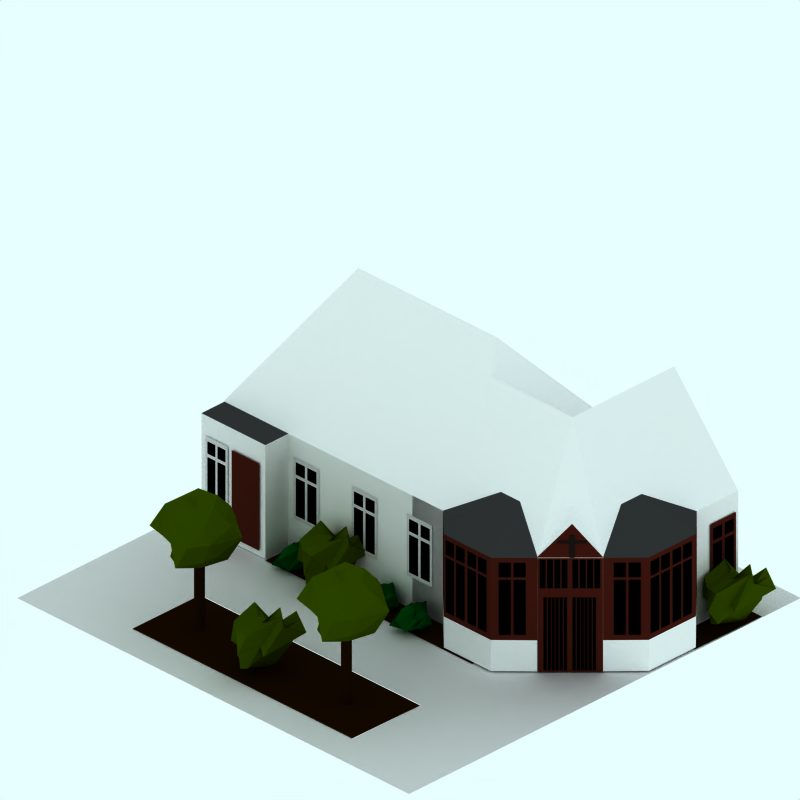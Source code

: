 # Source: 1980-smallchurch.blend  (saved by Blender 2.48.1; exported with 4.5.12 LTS)
import bpy
from mathutils import Matrix  # noqa: F401  (used for matrix-valued properties, if any)

bpy.ops.wm.read_factory_settings(use_empty=True)
scene = bpy.context.scene
scene.name = 'Scene'

# ---- collections
col_collection_1 = bpy.data.collections.new('Collection 1'); scene.collection.children.link(col_collection_1)
col_collection_2 = bpy.data.collections.new('Collection 2'); scene.collection.children.link(col_collection_2)
col_collection_2.hide_render = True
col_collection_2.hide_viewport = True
col_collection_3 = bpy.data.collections.new('Collection 3'); scene.collection.children.link(col_collection_3)

# ---- materials (node trees are filled in below, after node groups)
mat_veg_yellowgreen_002 = bpy.data.materials.new('Veg-YellowGreen.002')
mat_veg_yellowgreen_002.alpha_threshold = 0.0
mat_veg_yellowgreen_002.preview_render_type = 'FLAT'
mat_veg_yellowgreen_002.diffuse_color = (0.1719, 0.2452, 0.0, 1.0)
mat_veg_yellowgreen_002.specular_color = (0.2447, 0.3383, 0.183)
mat_veg_yellowgreen_002.roughness = 0.5
mat_veg_yellowgreen_002.line_color = (0.0, 0.0, 0.0, 1.0)
mat_soil_001 = bpy.data.materials.new('Soil.001')
mat_soil_001.alpha_threshold = 0.0
mat_soil_001.preview_render_type = 'CUBE'
mat_soil_001.diffuse_color = (0.09526, 0.03835, 0.0, 1.0)
mat_soil_001.specular_color = (1.0, 0.9999, 0.9999)
mat_soil_001.roughness = 0.5
mat_soil_001.line_color = (0.0, 0.0, 0.0, 1.0)
mat_veg_yellowgreen = bpy.data.materials.new('Veg-YellowGreen')
mat_veg_yellowgreen.alpha_threshold = 0.0
mat_veg_yellowgreen.preview_render_type = 'FLAT'
mat_veg_yellowgreen.diffuse_color = (0.1719, 0.2452, 0.0, 1.0)
mat_veg_yellowgreen.roughness = 0.5
mat_veg_yellowgreen.line_color = (0.0, 0.0, 0.0, 1.0)
mat_material_003 = bpy.data.materials.new('Material.003')
mat_material_003.alpha_threshold = 0.0
mat_material_003.roughness = 0.5
mat_material_003.line_color = (0.0, 0.0, 0.0, 1.0)
mat_interior = bpy.data.materials.new('Interior')
mat_interior.alpha_threshold = 0.0
mat_interior.diffuse_color = (0.0, 0.0, 0.0, 1.0)
mat_interior.roughness = 0.5
mat_interior.line_color = (0.0, 0.0, 0.0, 1.0)
mat_material_001 = bpy.data.materials.new('Material.001')
mat_material_001.alpha_threshold = 0.0
mat_material_001.preview_render_type = 'CUBE'
mat_material_001.diffuse_color = (0.2387, 0.07948, 0.05103, 1.0)
mat_material_001.roughness = 0.5
mat_material_001.line_color = (0.0, 0.0, 0.0, 1.0)
mat_brick = bpy.data.materials.new('Brick')
mat_brick.alpha_threshold = 0.0
mat_brick.preview_render_type = 'CUBE'
mat_brick.diffuse_color = (0.9216, 0.9215, 0.9215, 1.0)
mat_brick.specular_color = (1.0, 0.9999, 0.9999)
mat_brick.roughness = 0.5
mat_brick.line_color = (0.0, 0.0, 0.0, 1.0)
mat_metal_roof = bpy.data.materials.new('Metal Roof')
mat_metal_roof.alpha_threshold = 0.0
mat_metal_roof.preview_render_type = 'CUBE'
mat_metal_roof.diffuse_color = (0.1889, 0.1889, 0.1889, 1.0)
mat_metal_roof.specular_color = (1.0, 0.9999, 0.9999)
mat_metal_roof.roughness = 0.5
mat_metal_roof.line_color = (0.0, 0.0, 0.0, 1.0)
mat_material_002 = bpy.data.materials.new('Material.002')
mat_material_002.alpha_threshold = 0.0
mat_material_002.preview_render_type = 'CUBE'
mat_material_002.diffuse_color = (0.08929, 0.07769, 0.07562, 1.0)
mat_material_002.roughness = 0.5
mat_material_002.line_color = (0.0, 0.0, 0.0, 1.0)
mat_tiles = bpy.data.materials.new('Tiles')
mat_tiles.alpha_threshold = 0.0
mat_tiles.preview_render_type = 'CUBE'
mat_tiles.diffuse_color = (0.9216, 0.9215, 0.9215, 1.0)
mat_tiles.specular_color = (1.0, 0.9999, 0.9999)
mat_tiles.roughness = 0.5
mat_tiles.line_color = (0.0, 0.0, 0.0, 1.0)
mat_pavement = bpy.data.materials.new('Pavement')
mat_pavement.alpha_threshold = 0.0
mat_pavement.preview_render_type = 'CUBE'
mat_pavement.diffuse_color = (0.8111, 0.8031, 0.8031, 1.0)
mat_pavement.specular_color = (1.0, 0.9999, 0.9999)
mat_pavement.roughness = 0.5
mat_pavement.line_color = (0.0, 0.0, 0.0, 1.0)
mat_soil = bpy.data.materials.new('Soil')
mat_soil.alpha_threshold = 0.0
mat_soil.preview_render_type = 'CUBE'
mat_soil.diffuse_color = (0.09526, 0.03835, 0.0, 1.0)
mat_soil.specular_color = (1.0, 0.9999, 0.9999)
mat_soil.roughness = 0.5
mat_soil.line_color = (0.0, 0.0, 0.0, 1.0)
mat_veg_green = bpy.data.materials.new('Veg-Green')
mat_veg_green.alpha_threshold = 0.0
mat_veg_green.preview_render_type = 'FLAT'
mat_veg_green.diffuse_color = (0.0, 0.2452, 0.02826, 1.0)
mat_veg_green.roughness = 0.5
mat_veg_green.line_color = (0.0, 0.0, 0.0, 1.0)
mat_veg_green_001 = bpy.data.materials.new('Veg-Green.001')
mat_veg_green_001.alpha_threshold = 0.0
mat_veg_green_001.preview_render_type = 'FLAT'
mat_veg_green_001.diffuse_color = (0.0, 0.2452, 0.02826, 1.0)
mat_veg_green_001.roughness = 0.5
mat_veg_green_001.line_color = (0.0, 0.0, 0.0, 1.0)
mat_veg_green_002 = bpy.data.materials.new('Veg-Green.002')
mat_veg_green_002.alpha_threshold = 0.0
mat_veg_green_002.preview_render_type = 'FLAT'
mat_veg_green_002.diffuse_color = (0.0, 0.2452, 0.02826, 1.0)
mat_veg_green_002.roughness = 0.5
mat_veg_green_002.line_color = (0.0, 0.0, 0.0, 1.0)
mat_veg_yellowgreen_001 = bpy.data.materials.new('Veg-YellowGreen.001')
mat_veg_yellowgreen_001.alpha_threshold = 0.0
mat_veg_yellowgreen_001.preview_render_type = 'FLAT'
mat_veg_yellowgreen_001.diffuse_color = (0.1719, 0.2452, 0.0, 1.0)
mat_veg_yellowgreen_001.roughness = 0.5
mat_veg_yellowgreen_001.line_color = (0.0, 0.0, 0.0, 1.0)

# ---- material node trees

# ---- world
world_world = bpy.data.worlds.new('World'); scene.world = world_world
world_world.color = (0.9059, 1.0, 1.0)
world_world.use_sun_shadow = False
world_world.sun_shadow_jitter_overblur = 0.0
world_world.cycles.sampling_method = 'MANUAL'
world_world.cycles.sample_map_resolution = 256

# ---- cameras
cam_camera_001 = bpy.data.cameras.new('Camera.001')
cam_camera_001.type = 'ORTHO'
cam_camera_001.passepartout_alpha = 0.2
cam_camera_001.clip_end = 100.0
cam_camera_001.lens = 35.0
cam_camera_001.ortho_scale = 12.0
cam_camera_001.display_size = 5.91
cam_camera_001.show_passepartout = False
cam_camera_001.show_safe_areas = True
cam_camera_001.dof.focus_distance = 0.0
cam_camera_001.dof.aperture_fstop = 128.0

# ---- lights
light_lamp = bpy.data.lights.new('Lamp', 'SPOT')
light_lamp.transmission_factor = 0.0
light_lamp.energy = 8.0
light_lamp.shadow_buffer_clip_start = 0.5
light_lamp.shadow_soft_size = 1.0
light_lamp.shadow_maximum_resolution = 0.006
light_lamp.use_absolute_resolution = True
light_lamp.cycles.use_multiple_importance_sampling = False

# ---- meshes
me_sphere_004 = bpy.data.meshes.new('Sphere.004')
me_sphere_004.from_pydata([(2.9, -0.06978, 0.8688), (3.251, -0.4664, 1.184), (2.766, -0.5062, 1.231), (2.466, -0.06978, 1.137), (2.766, 0.343, 1.137), (3.251, 0.1617, 1.231), (3.034, -0.6241, 1.618), (2.549, -0.4429, 1.713), (2.549, 0.1617, 1.665), (3.034, 0.2015, 1.618), (3.334, -0.06978, 1.571), (2.9, -0.2113, 1.887), (3.106, -0.3849, 1.012), (2.821, -0.5483, 1.036), (3.028, -0.7455, 1.123), (3.106, 0.08018, 0.9413), (3.313, -0.3293, 1.217), (2.645, -0.4472, 1.012), (2.566, -0.3124, 1.099), (2.821, 0.03131, 0.9885), (2.566, 0.1729, 1.099), (3.028, 0.1813, 1.146), (3.362, 0.08018, 1.354), (3.362, -0.4792, 1.472), (3.185, -0.6983, 1.448), (2.9, -0.6966, 1.401), (2.615, -0.6039, 1.401), (2.438, -0.5972, 1.425), (2.438, 0.08018, 1.354), (2.615, 0.2285, 1.401), (2.9, 0.4155, 1.354), (3.185, 0.1813, 1.401), (3.234, -0.454, 1.656), (2.772, -0.6039, 1.656), (2.487, -0.2113, 1.656), (2.772, 0.03971, 1.633), (3.234, -0.1102, 1.633), (3.155, -0.2113, 1.814), (2.979, -0.3124, 1.767), (2.694, -0.2197, 1.767), (2.694, -0.01419, 1.814), (2.979, 0.03131, 1.814)], [], [(14, 12, 1), (12, 14, 13), (2, 13, 14), (13, 0, 12), (16, 1, 12), (12, 15, 16), (5, 16, 15), (12, 0, 15), (18, 13, 2), (13, 18, 17), (3, 17, 18), (17, 0, 13), (20, 17, 3), (17, 20, 19), (4, 19, 20), (19, 0, 17), (21, 19, 4), (19, 21, 15), (5, 15, 21), (15, 0, 19), (23, 1, 16), (16, 22, 23), (10, 23, 22), (22, 16, 5), (25, 2, 14), (14, 24, 25), (6, 25, 24), (24, 14, 1), (27, 3, 18), (18, 26, 27), (7, 27, 26), (26, 18, 2), (29, 4, 20), (20, 28, 29), (8, 29, 28), (28, 20, 3), (31, 5, 21), (21, 30, 31), (9, 31, 30), (30, 21, 4), (32, 23, 10), (23, 32, 24), (6, 24, 32), (24, 1, 23), (33, 25, 6), (25, 33, 26), (7, 26, 33), (26, 2, 25), (34, 27, 7), (27, 34, 28), (8, 28, 34), (28, 3, 27), (35, 29, 8), (29, 35, 30), (9, 30, 35), (30, 4, 29), (36, 31, 9), (31, 36, 22), (10, 22, 36), (22, 5, 31), (38, 6, 32), (32, 37, 38), (11, 38, 37), (37, 32, 10), (39, 7, 33), (33, 38, 39), (11, 39, 38), (38, 33, 6), (40, 8, 34), (34, 39, 40), (11, 40, 39), (39, 34, 7), (41, 9, 35), (35, 40, 41), (11, 41, 40), (40, 35, 8), (37, 10, 36), (36, 41, 37), (11, 37, 41), (41, 36, 9)])
me_sphere_004.materials.append(mat_veg_yellowgreen_002)
me_sphere_004.use_remesh_preserve_volume = False
me_sphere_004.use_remesh_preserve_attributes = False
me_sphere_004.use_mirror_vertex_groups = False
me_sphere_004.update()
me_cylinder_002 = bpy.data.meshes.new('Cylinder.002')
me_cylinder_002.from_pydata([(2.946, -0.1538, 0.003843), (2.954, -0.1637, 0.003843), (2.96, -0.175, 0.003843), (2.964, -0.1873, 0.003843), (2.965, -0.2, 0.003843), (2.964, -0.2127, 0.003843), (2.96, -0.225, 0.003843), (2.954, -0.2363, 0.003843), (2.946, -0.2462, 0.003843), (2.936, -0.2543, 0.003843), (2.925, -0.2603, 0.003843), (2.913, -0.264, 0.003843), (2.9, -0.2653, 0.003843), (2.887, -0.264, 0.003843), (2.875, -0.2603, 0.003843), (2.864, -0.2543, 0.003843), (2.854, -0.2462, 0.003843), (2.846, -0.2363, 0.003843), (2.84, -0.225, 0.003843), (2.836, -0.2127, 0.003843), (2.835, -0.2, 0.003843), (2.836, -0.1873, 0.003843), (2.84, -0.175, 0.003843), (2.846, -0.1637, 0.003843), (2.854, -0.1538, 0.003843), (2.864, -0.1457, 0.003843), (2.875, -0.1397, 0.003843), (2.887, -0.136, 0.003843), (2.9, -0.1347, 0.003843), (2.913, -0.136, 0.003843), (2.925, -0.1397, 0.003843), (2.936, -0.1457, 0.003843), (2.946, -0.1538, 1.296), (2.954, -0.1637, 1.296), (2.96, -0.175, 1.296), (2.964, -0.1873, 1.296), (2.965, -0.2, 1.296), (2.964, -0.2127, 1.296), (2.96, -0.225, 1.296), (2.954, -0.2363, 1.296), (2.946, -0.2462, 1.296), (2.936, -0.2543, 1.296), (2.925, -0.2603, 1.296), (2.913, -0.264, 1.296), (2.9, -0.2653, 1.296), (2.887, -0.264, 1.296), (2.875, -0.2603, 1.296), (2.864, -0.2543, 1.296), (2.854, -0.2462, 1.296), (2.846, -0.2363, 1.296), (2.84, -0.225, 1.296), (2.836, -0.2127, 1.296), (2.835, -0.2, 1.296), (2.836, -0.1873, 1.296), (2.84, -0.175, 1.296), (2.846, -0.1637, 1.296), (2.854, -0.1538, 1.296), (2.864, -0.1457, 1.296), (2.875, -0.1397, 1.296), (2.887, -0.136, 1.296), (2.9, -0.1347, 1.296), (2.913, -0.136, 1.296), (2.925, -0.1397, 1.296), (2.936, -0.1457, 1.296), (2.9, -0.2, 0.003843), (2.9, -0.2, 1.296)], [], [(64, 0, 1), (65, 33, 32), (64, 1, 2), (65, 34, 33), (64, 2, 3), (65, 35, 34), (64, 3, 4), (65, 36, 35), (64, 4, 5), (65, 37, 36), (64, 5, 6), (65, 38, 37), (64, 6, 7), (65, 39, 38), (64, 7, 8), (65, 40, 39), (64, 8, 9), (65, 41, 40), (64, 9, 10), (65, 42, 41), (64, 10, 11), (65, 43, 42), (64, 11, 12), (65, 44, 43), (64, 12, 13), (65, 45, 44), (64, 13, 14), (65, 46, 45), (64, 14, 15), (65, 47, 46), (64, 15, 16), (65, 48, 47), (64, 16, 17), (65, 49, 48), (64, 17, 18), (65, 50, 49), (64, 18, 19), (65, 51, 50), (64, 19, 20), (65, 52, 51), (64, 20, 21), (65, 53, 52), (64, 21, 22), (65, 54, 53), (64, 22, 23), (65, 55, 54), (64, 23, 24), (65, 56, 55), (64, 24, 25), (65, 57, 56), (64, 25, 26), (65, 58, 57), (64, 26, 27), (65, 59, 58), (64, 27, 28), (65, 60, 59), (64, 28, 29), (65, 61, 60), (64, 29, 30), (65, 62, 61), (64, 30, 31), (65, 63, 62), (31, 0, 64), (65, 32, 63), (0, 32, 33, 1), (1, 33, 34, 2), (2, 34, 35, 3), (3, 35, 36, 4), (4, 36, 37, 5), (5, 37, 38, 6), (6, 38, 39, 7), (7, 39, 40, 8), (8, 40, 41, 9), (9, 41, 42, 10), (10, 42, 43, 11), (11, 43, 44, 12), (12, 44, 45, 13), (13, 45, 46, 14), (14, 46, 47, 15), (15, 47, 48, 16), (16, 48, 49, 17), (17, 49, 50, 18), (18, 50, 51, 19), (19, 51, 52, 20), (20, 52, 53, 21), (21, 53, 54, 22), (22, 54, 55, 23), (23, 55, 56, 24), (24, 56, 57, 25), (25, 57, 58, 26), (26, 58, 59, 27), (27, 59, 60, 28), (28, 60, 61, 29), (29, 61, 62, 30), (30, 62, 63, 31), (32, 0, 31, 63)])
me_cylinder_002.materials.append(mat_soil_001)
me_cylinder_002.use_remesh_preserve_volume = False
me_cylinder_002.use_remesh_preserve_attributes = False
me_cylinder_002.use_mirror_vertex_groups = False
me_cylinder_002.update()
me_sphere_001 = bpy.data.meshes.new('Sphere.001')
me_sphere_001.from_pydata([(-2.5, -2.623, -0.0421), (-2.22, -2.84, 0.5098), (-2.607, -3.122, 0.5475), (-2.847, -2.573, 0.5221), (-2.607, -2.544, 0.4221), (-2.22, -2.388, 0.7475), (-2.393, -3.316, 0.7564), (-2.78, -3.171, 0.8317), (-2.78, -2.438, 0.5941), (-2.393, -2.657, 0.6564), (-2.153, -2.773, 0.8187), (-2.5, -2.936, 0.7706), (-2.335, -3.175, 0.3723), (-2.563, -3.255, 0.1411), (-2.398, -3.263, 0.2105), (-2.335, -2.403, 0.3158), (-2.17, -2.78, 0.7359), (-2.704, -2.925, 0.07229), (-2.767, -3.117, 0.4417), (-2.563, -2.492, 0.5535), (-2.767, -2.329, 0.4417), (-2.398, -2.673, 0.5794), (-2.131, -2.303, 0.5454), (-2.131, -3.2, 0.4896), (-2.272, -3.125, 0.5708), (-2.5, -3.374, 0.4331), (-2.728, -3.15, 0.4331), (-2.869, -3.144, 0.4519), (-2.869, -2.603, 0.5954), (-2.728, -2.385, 0.3831), (-2.5, -2.536, 0.6454), (-2.272, -2.373, 0.8831), (-2.233, -2.73, 0.9368), (-2.602, -3.3, 0.7868), (-2.83, -2.686, 0.9368), (-2.602, -2.886, 0.718), (-2.233, -2.655, 0.718), (-2.296, -2.686, 1.063), (-2.437, -2.817, 0.825), (-2.665, -2.743, 0.825), (-2.665, -2.729, 0.8627), (-2.437, -2.692, 0.7127)], [], [(14, 12, 1), (12, 14, 13), (2, 13, 14), (13, 0, 12), (16, 1, 12), (12, 15, 16), (5, 16, 15), (12, 0, 15), (18, 13, 2), (13, 18, 17), (3, 17, 18), (17, 0, 13), (20, 17, 3), (17, 20, 19), (4, 19, 20), (19, 0, 17), (21, 19, 4), (19, 21, 15), (5, 15, 21), (15, 0, 19), (23, 1, 16), (16, 22, 23), (10, 23, 22), (22, 16, 5), (25, 2, 14), (14, 24, 25), (6, 25, 24), (24, 14, 1), (27, 3, 18), (18, 26, 27), (7, 27, 26), (26, 18, 2), (29, 4, 20), (20, 28, 29), (8, 29, 28), (28, 20, 3), (31, 5, 21), (21, 30, 31), (9, 31, 30), (30, 21, 4), (32, 23, 10), (23, 32, 24), (6, 24, 32), (24, 1, 23), (33, 25, 6), (25, 33, 26), (7, 26, 33), (26, 2, 25), (34, 27, 7), (27, 34, 28), (8, 28, 34), (28, 3, 27), (35, 29, 8), (29, 35, 30), (9, 30, 35), (30, 4, 29), (36, 31, 9), (31, 36, 22), (10, 22, 36), (22, 5, 31), (38, 6, 32), (32, 37, 38), (11, 38, 37), (37, 32, 10), (39, 7, 33), (33, 38, 39), (11, 39, 38), (38, 33, 6), (40, 8, 34), (34, 39, 40), (11, 40, 39), (39, 34, 7), (41, 9, 35), (35, 40, 41), (11, 41, 40), (40, 35, 8), (37, 10, 36), (36, 41, 37), (11, 37, 41), (41, 36, 9)])
me_sphere_001.materials.append(mat_veg_yellowgreen)
me_sphere_001.use_remesh_preserve_volume = False
me_sphere_001.use_remesh_preserve_attributes = False
me_sphere_001.use_mirror_vertex_groups = False
me_sphere_001.update()
me_plane_013 = bpy.data.meshes.new('Plane.013')
me_plane_013.from_pydata([(0.09402, -0.05508, 3.071), (0.09402, -0.705, 3.071), (-0.09402, -0.705, 3.071), (-0.09402, -0.05508, 3.071), (0.1518, -0.05508, 3.071), (0.1518, -0.705, 3.071), (0.3398, -0.705, 3.071), (0.3398, -0.05508, 3.071), (0.3981, -0.705, 3.071), (0.3981, -0.05508, 3.071), (-0.144, -0.705, 3.071), (-0.144, -0.05508, 3.071), (0.09402, 0.007318, 3.071), (-0.09402, 0.007318, 3.071), (0.1518, 0.007318, 3.071), (0.3398, 0.007318, 3.071), (0.3981, 0.007318, 3.071), (-0.144, 0.007318, 3.071), (0.09402, 0.2172, 3.071), (-0.09402, 0.2172, 3.071), (0.3398, 0.2172, 3.071), (0.1518, 0.2172, 3.071), (0.3981, 0.2172, 3.071), (-0.144, 0.2172, 3.071), (0.09402, 0.3023, 3.071), (-0.09402, 0.3023, 3.071), (0.3398, 0.3023, 3.071), (0.1518, 0.3023, 3.071), (0.3981, 0.3023, 3.071), (-0.144, 0.3023, 3.071), (0.09402, -0.7719, 3.071), (-0.09402, -0.7719, 3.071), (0.1518, -0.7719, 3.071), (0.3398, -0.7719, 3.071), (0.3981, -0.7719, 3.071), (-0.144, -0.7719, 3.071)], [], [(0, 3, 2, 1), (7, 4, 5, 6), (0, 1, 5, 4), (7, 6, 8, 9), (2, 3, 11, 10), (3, 0, 12, 13), (4, 7, 15, 14), (0, 4, 14, 12), (7, 9, 16, 15), (11, 3, 13, 17), (13, 12, 18, 19), (14, 15, 20, 21), (12, 14, 21, 18), (15, 16, 22, 20), (17, 13, 19, 23), (19, 18, 24, 25), (21, 20, 26, 27), (18, 21, 27, 24), (20, 22, 28, 26), (23, 19, 25, 29), (1, 2, 31, 30), (6, 5, 32, 33), (5, 1, 30, 32), (8, 6, 33, 34), (2, 10, 35, 31)])
me_plane_013.polygons.foreach_set('material_index', [1, 1, 0, 0, 0, 0, 0, 0, 0, 0, 1, 1, 0, 0, 0, 0, 0, 0, 0, 0, 0, 0, 0, 0, 0])
me_plane_013.materials.append(mat_material_003)
me_plane_013.materials.append(mat_interior)
me_plane_013.use_remesh_preserve_volume = False
me_plane_013.use_remesh_preserve_attributes = False
me_plane_013.use_mirror_vertex_groups = False
me_plane_013.update()
me_plane_012 = bpy.data.meshes.new('Plane.012')
me_plane_012.from_pydata([(0.09402, -0.05508, 3.071), (0.09402, -0.705, 3.071), (-0.09402, -0.705, 3.071), (-0.09402, -0.05508, 3.071), (0.1518, -0.05508, 3.071), (0.1518, -0.705, 3.071), (0.3398, -0.705, 3.071), (0.3398, -0.05508, 3.071), (0.3981, -0.705, 3.071), (0.3981, -0.05508, 3.071), (-0.144, -0.705, 3.071), (-0.144, -0.05508, 3.071), (0.09402, 0.007318, 3.071), (-0.09402, 0.007318, 3.071), (0.1518, 0.007318, 3.071), (0.3398, 0.007318, 3.071), (0.3981, 0.007318, 3.071), (-0.144, 0.007318, 3.071), (0.09402, 0.2172, 3.071), (-0.09402, 0.2172, 3.071), (0.3398, 0.2172, 3.071), (0.1518, 0.2172, 3.071), (0.3981, 0.2172, 3.071), (-0.144, 0.2172, 3.071), (0.09402, 0.3023, 3.071), (-0.09402, 0.3023, 3.071), (0.3398, 0.3023, 3.071), (0.1518, 0.3023, 3.071), (0.3981, 0.3023, 3.071), (-0.144, 0.3023, 3.071), (0.09402, -0.7719, 3.071), (-0.09402, -0.7719, 3.071), (0.1518, -0.7719, 3.071), (0.3398, -0.7719, 3.071), (0.3981, -0.7719, 3.071), (-0.144, -0.7719, 3.071)], [], [(0, 3, 2, 1), (7, 4, 5, 6), (0, 1, 5, 4), (7, 6, 8, 9), (2, 3, 11, 10), (3, 0, 12, 13), (4, 7, 15, 14), (0, 4, 14, 12), (7, 9, 16, 15), (11, 3, 13, 17), (13, 12, 18, 19), (14, 15, 20, 21), (12, 14, 21, 18), (15, 16, 22, 20), (17, 13, 19, 23), (19, 18, 24, 25), (21, 20, 26, 27), (18, 21, 27, 24), (20, 22, 28, 26), (23, 19, 25, 29), (1, 2, 31, 30), (6, 5, 32, 33), (5, 1, 30, 32), (8, 6, 33, 34), (2, 10, 35, 31)])
me_plane_012.polygons.foreach_set('material_index', [1, 1, 0, 0, 0, 0, 0, 0, 0, 0, 1, 1, 0, 0, 0, 0, 0, 0, 0, 0, 0, 0, 0, 0, 0])
me_plane_012.materials.append(mat_material_003)
me_plane_012.materials.append(mat_interior)
me_plane_012.use_remesh_preserve_volume = False
me_plane_012.use_remesh_preserve_attributes = False
me_plane_012.use_mirror_vertex_groups = False
me_plane_012.update()
me_plane_011 = bpy.data.meshes.new('Plane.011')
me_plane_011.from_pydata([(0.09402, -0.05508, 3.071), (0.09402, -0.705, 3.071), (-0.09402, -0.705, 3.071), (-0.09402, -0.05508, 3.071), (0.1518, -0.05508, 3.071), (0.1518, -0.705, 3.071), (0.3398, -0.705, 3.071), (0.3398, -0.05508, 3.071), (0.3981, -0.705, 3.071), (0.3981, -0.05508, 3.071), (-0.144, -0.705, 3.071), (-0.144, -0.05508, 3.071), (0.09402, 0.007318, 3.071), (-0.09402, 0.007318, 3.071), (0.1518, 0.007318, 3.071), (0.3398, 0.007318, 3.071), (0.3981, 0.007318, 3.071), (-0.144, 0.007318, 3.071), (0.09402, 0.2172, 3.071), (-0.09402, 0.2172, 3.071), (0.3398, 0.2172, 3.071), (0.1518, 0.2172, 3.071), (0.3981, 0.2172, 3.071), (-0.144, 0.2172, 3.071), (0.09402, 0.3023, 3.071), (-0.09402, 0.3023, 3.071), (0.3398, 0.3023, 3.071), (0.1518, 0.3023, 3.071), (0.3981, 0.3023, 3.071), (-0.144, 0.3023, 3.071), (0.09402, -0.7719, 3.071), (-0.09402, -0.7719, 3.071), (0.1518, -0.7719, 3.071), (0.3398, -0.7719, 3.071), (0.3981, -0.7719, 3.071), (-0.144, -0.7719, 3.071)], [], [(0, 3, 2, 1), (7, 4, 5, 6), (0, 1, 5, 4), (7, 6, 8, 9), (2, 3, 11, 10), (3, 0, 12, 13), (4, 7, 15, 14), (0, 4, 14, 12), (7, 9, 16, 15), (11, 3, 13, 17), (13, 12, 18, 19), (14, 15, 20, 21), (12, 14, 21, 18), (15, 16, 22, 20), (17, 13, 19, 23), (19, 18, 24, 25), (21, 20, 26, 27), (18, 21, 27, 24), (20, 22, 28, 26), (23, 19, 25, 29), (1, 2, 31, 30), (6, 5, 32, 33), (5, 1, 30, 32), (8, 6, 33, 34), (2, 10, 35, 31)])
me_plane_011.polygons.foreach_set('material_index', [1, 1, 0, 0, 0, 0, 0, 0, 0, 0, 1, 1, 0, 0, 0, 0, 0, 0, 0, 0, 0, 0, 0, 0, 0])
me_plane_011.materials.append(mat_material_003)
me_plane_011.materials.append(mat_interior)
me_plane_011.use_remesh_preserve_volume = False
me_plane_011.use_remesh_preserve_attributes = False
me_plane_011.use_mirror_vertex_groups = False
me_plane_011.update()
me_plane_010 = bpy.data.meshes.new('Plane.010')
me_plane_010.from_pydata([(0.09402, -0.05508, 3.071), (0.09402, -0.705, 3.071), (-0.09402, -0.705, 3.071), (-0.09402, -0.05508, 3.071), (0.1518, -0.05508, 3.071), (0.1518, -0.705, 3.071), (0.3398, -0.705, 3.071), (0.3398, -0.05508, 3.071), (0.3981, -0.705, 3.071), (0.3981, -0.05508, 3.071), (-0.144, -0.705, 3.071), (-0.144, -0.05508, 3.071), (0.09402, 0.007318, 3.071), (-0.09402, 0.007318, 3.071), (0.1518, 0.007318, 3.071), (0.3398, 0.007318, 3.071), (0.3981, 0.007318, 3.071), (-0.144, 0.007318, 3.071), (0.09402, 0.2172, 3.071), (-0.09402, 0.2172, 3.071), (0.3398, 0.2172, 3.071), (0.1518, 0.2172, 3.071), (0.3981, 0.2172, 3.071), (-0.144, 0.2172, 3.071), (0.09402, 0.3023, 3.071), (-0.09402, 0.3023, 3.071), (0.3398, 0.3023, 3.071), (0.1518, 0.3023, 3.071), (0.3981, 0.3023, 3.071), (-0.144, 0.3023, 3.071), (0.09402, -0.7719, 3.071), (-0.09402, -0.7719, 3.071), (0.1518, -0.7719, 3.071), (0.3398, -0.7719, 3.071), (0.3981, -0.7719, 3.071), (-0.144, -0.7719, 3.071)], [], [(0, 3, 2, 1), (7, 4, 5, 6), (0, 1, 5, 4), (7, 6, 8, 9), (2, 3, 11, 10), (3, 0, 12, 13), (4, 7, 15, 14), (0, 4, 14, 12), (7, 9, 16, 15), (11, 3, 13, 17), (13, 12, 18, 19), (14, 15, 20, 21), (12, 14, 21, 18), (15, 16, 22, 20), (17, 13, 19, 23), (19, 18, 24, 25), (21, 20, 26, 27), (18, 21, 27, 24), (20, 22, 28, 26), (23, 19, 25, 29), (1, 2, 31, 30), (6, 5, 32, 33), (5, 1, 30, 32), (8, 6, 33, 34), (2, 10, 35, 31)])
me_plane_010.polygons.foreach_set('material_index', [1, 1, 0, 0, 0, 0, 0, 0, 0, 0, 1, 1, 0, 0, 0, 0, 0, 0, 0, 0, 0, 0, 0, 0, 0])
me_plane_010.materials.append(mat_material_003)
me_plane_010.materials.append(mat_interior)
me_plane_010.use_remesh_preserve_volume = False
me_plane_010.use_remesh_preserve_attributes = False
me_plane_010.use_mirror_vertex_groups = False
me_plane_010.update()
me_plane_009 = bpy.data.meshes.new('Plane.009')
me_plane_009.from_pydata([(0.1497, 0.282, 0.5638), (0.1497, -1.223, 0.5638), (-0.4285, -1.223, 0.5638), (-0.4285, 0.282, 0.5638)], [], [(0, 3, 2, 1)])
me_plane_009.materials.append(mat_material_001)
me_plane_009.use_remesh_preserve_volume = False
me_plane_009.use_remesh_preserve_attributes = False
me_plane_009.use_mirror_vertex_groups = False
me_plane_009.update()
me_cube_002 = bpy.data.meshes.new('Cube.002')
me_cube_002.from_pydata([(0.2628, 0.54, -1.335), (0.2628, -0.54, -1.335), (-1.092, -0.54, -1.335), (-1.092, 0.54, -1.335), (0.2628, 0.54, 0.6412), (0.2628, -0.54, 0.6412), (-1.092, -0.54, 0.6412), (-1.092, 0.54, 0.6412)], [], [(0, 1, 2, 3), (4, 7, 6, 5), (0, 4, 5, 1), (1, 5, 6, 2), (2, 6, 7, 3), (4, 0, 3, 7)])
me_cube_002.polygons.foreach_set('material_index', [0, 1, 0, 0, 0, 0])
me_cube_002.materials.append(mat_brick)
me_cube_002.materials.append(mat_metal_roof)
me_cube_002.use_remesh_preserve_volume = False
me_cube_002.use_remesh_preserve_attributes = False
me_cube_002.use_mirror_vertex_groups = False
me_cube_002.update()
me_plane_008 = bpy.data.meshes.new('Plane.008')
me_plane_008.from_pydata([(0.09402, -0.05508, 3.071), (0.09402, -0.705, 3.071), (-0.09402, -0.705, 3.071), (-0.09402, -0.05508, 3.071), (0.1518, -0.05508, 3.071), (0.1518, -0.705, 3.071), (0.3398, -0.705, 3.071), (0.3398, -0.05508, 3.071), (0.3981, -0.705, 3.071), (0.3981, -0.05508, 3.071), (-0.144, -0.705, 3.071), (-0.144, -0.05508, 3.071), (0.09402, 0.007318, 3.071), (-0.09402, 0.007318, 3.071), (0.1518, 0.007318, 3.071), (0.3398, 0.007318, 3.071), (0.3981, 0.007318, 3.071), (-0.144, 0.007318, 3.071), (0.09402, 0.2172, 3.071), (-0.09402, 0.2172, 3.071), (0.3398, 0.2172, 3.071), (0.1518, 0.2172, 3.071), (0.3981, 0.2172, 3.071), (-0.144, 0.2172, 3.071), (0.09402, 0.3023, 3.071), (-0.09402, 0.3023, 3.071), (0.3398, 0.3023, 3.071), (0.1518, 0.3023, 3.071), (0.3981, 0.3023, 3.071), (-0.144, 0.3023, 3.071), (0.09402, -0.7719, 3.071), (-0.09402, -0.7719, 3.071), (0.1518, -0.7719, 3.071), (0.3398, -0.7719, 3.071), (0.3981, -0.7719, 3.071), (-0.144, -0.7719, 3.071)], [], [(0, 3, 2, 1), (7, 4, 5, 6), (0, 1, 5, 4), (7, 6, 8, 9), (2, 3, 11, 10), (3, 0, 12, 13), (4, 7, 15, 14), (0, 4, 14, 12), (7, 9, 16, 15), (11, 3, 13, 17), (13, 12, 18, 19), (14, 15, 20, 21), (12, 14, 21, 18), (15, 16, 22, 20), (17, 13, 19, 23), (19, 18, 24, 25), (21, 20, 26, 27), (18, 21, 27, 24), (20, 22, 28, 26), (23, 19, 25, 29), (1, 2, 31, 30), (6, 5, 32, 33), (5, 1, 30, 32), (8, 6, 33, 34), (2, 10, 35, 31)])
me_plane_008.polygons.foreach_set('material_index', [1, 1, 0, 0, 0, 0, 0, 0, 0, 0, 1, 1, 0, 0, 0, 0, 0, 0, 0, 0, 0, 0, 0, 0, 0])
me_plane_008.materials.append(mat_material_001)
me_plane_008.materials.append(mat_interior)
me_plane_008.use_remesh_preserve_volume = False
me_plane_008.use_remesh_preserve_attributes = False
me_plane_008.use_mirror_vertex_groups = False
me_plane_008.update()
me_plane_007 = bpy.data.meshes.new('Plane.007')
me_plane_007.from_pydata([(0.09402, -0.05508, 3.071), (0.09402, -0.705, 3.071), (-0.09402, -0.705, 3.071), (-0.09402, -0.05508, 3.071), (0.1518, -0.05508, 3.071), (0.1518, -0.705, 3.071), (0.3398, -0.705, 3.071), (0.3398, -0.05508, 3.071), (0.3981, -0.705, 3.071), (0.3981, -0.05508, 3.071), (-0.144, -0.705, 3.071), (-0.144, -0.05508, 3.071), (0.09402, 0.007318, 3.071), (-0.09402, 0.007318, 3.071), (0.1518, 0.007318, 3.071), (0.3398, 0.007318, 3.071), (0.3981, 0.007318, 3.071), (-0.144, 0.007318, 3.071), (0.09402, 0.2172, 3.071), (-0.09402, 0.2172, 3.071), (0.3398, 0.2172, 3.071), (0.1518, 0.2172, 3.071), (0.3981, 0.2172, 3.071), (-0.144, 0.2172, 3.071), (0.09402, 0.3023, 3.071), (-0.09402, 0.3023, 3.071), (0.3398, 0.3023, 3.071), (0.1518, 0.3023, 3.071), (0.3981, 0.3023, 3.071), (-0.144, 0.3023, 3.071), (0.09402, -0.7719, 3.071), (-0.09402, -0.7719, 3.071), (0.1518, -0.7719, 3.071), (0.3398, -0.7719, 3.071), (0.3981, -0.7719, 3.071), (-0.144, -0.7719, 3.071)], [], [(0, 3, 2, 1), (7, 4, 5, 6), (0, 1, 5, 4), (7, 6, 8, 9), (2, 3, 11, 10), (3, 0, 12, 13), (4, 7, 15, 14), (0, 4, 14, 12), (7, 9, 16, 15), (11, 3, 13, 17), (13, 12, 18, 19), (14, 15, 20, 21), (12, 14, 21, 18), (15, 16, 22, 20), (17, 13, 19, 23), (19, 18, 24, 25), (21, 20, 26, 27), (18, 21, 27, 24), (20, 22, 28, 26), (23, 19, 25, 29), (1, 2, 31, 30), (6, 5, 32, 33), (5, 1, 30, 32), (8, 6, 33, 34), (2, 10, 35, 31)])
me_plane_007.polygons.foreach_set('material_index', [1, 1, 0, 0, 0, 0, 0, 0, 0, 0, 1, 1, 0, 0, 0, 0, 0, 0, 0, 0, 0, 0, 0, 0, 0])
me_plane_007.materials.append(mat_material_003)
me_plane_007.materials.append(mat_interior)
me_plane_007.use_remesh_preserve_volume = False
me_plane_007.use_remesh_preserve_attributes = False
me_plane_007.use_mirror_vertex_groups = False
me_plane_007.update()
me_plane_006 = bpy.data.meshes.new('Plane.006')
me_plane_006.from_pydata([(0.09402, -0.05508, 3.071), (0.09402, -0.705, 3.071), (-0.09402, -0.705, 3.071), (-0.09402, -0.05508, 3.071), (0.1518, -0.05508, 3.071), (0.1518, -0.705, 3.071), (0.3398, -0.705, 3.071), (0.3398, -0.05508, 3.071), (0.3981, -0.705, 3.071), (0.3981, -0.05508, 3.071), (-0.144, -0.705, 3.071), (-0.144, -0.05508, 3.071), (0.09402, 0.007318, 3.071), (-0.09402, 0.007318, 3.071), (0.1518, 0.007318, 3.071), (0.3398, 0.007318, 3.071), (0.3981, 0.007318, 3.071), (-0.144, 0.007318, 3.071), (0.09402, 0.2172, 3.071), (-0.09402, 0.2172, 3.071), (0.3398, 0.2172, 3.071), (0.1518, 0.2172, 3.071), (0.3981, 0.2172, 3.071), (-0.144, 0.2172, 3.071), (0.09402, 0.3023, 3.071), (-0.09402, 0.3023, 3.071), (0.3398, 0.3023, 3.071), (0.1518, 0.3023, 3.071), (0.3981, 0.3023, 3.071), (-0.144, 0.3023, 3.071), (0.09402, -0.7719, 3.071), (-0.09402, -0.7719, 3.071), (0.1518, -0.7719, 3.071), (0.3398, -0.7719, 3.071), (0.3981, -0.7719, 3.071), (-0.144, -0.7719, 3.071)], [], [(0, 3, 2, 1), (7, 4, 5, 6), (0, 1, 5, 4), (7, 6, 8, 9), (2, 3, 11, 10), (3, 0, 12, 13), (4, 7, 15, 14), (0, 4, 14, 12), (7, 9, 16, 15), (11, 3, 13, 17), (13, 12, 18, 19), (14, 15, 20, 21), (12, 14, 21, 18), (15, 16, 22, 20), (17, 13, 19, 23), (19, 18, 24, 25), (21, 20, 26, 27), (18, 21, 27, 24), (20, 22, 28, 26), (23, 19, 25, 29), (1, 2, 31, 30), (6, 5, 32, 33), (5, 1, 30, 32), (8, 6, 33, 34), (2, 10, 35, 31)])
me_plane_006.polygons.foreach_set('material_index', [1, 1, 0, 0, 0, 0, 0, 0, 0, 0, 1, 1, 0, 0, 0, 0, 0, 0, 0, 0, 0, 0, 0, 0, 0])
me_plane_006.materials.append(mat_material_003)
me_plane_006.materials.append(mat_interior)
me_plane_006.use_remesh_preserve_volume = False
me_plane_006.use_remesh_preserve_attributes = False
me_plane_006.use_mirror_vertex_groups = False
me_plane_006.update()
me_plane_005 = bpy.data.meshes.new('Plane.005')
me_plane_005.from_pydata([(0.09402, -0.05508, 3.071), (0.09402, -0.705, 3.071), (-0.09402, -0.705, 3.071), (-0.09402, -0.05508, 3.071), (0.1518, -0.05508, 3.071), (0.1518, -0.705, 3.071), (0.3398, -0.705, 3.071), (0.3398, -0.05508, 3.071), (0.3981, -0.705, 3.071), (0.3981, -0.05508, 3.071), (-0.144, -0.705, 3.071), (-0.144, -0.05508, 3.071), (0.09402, 0.007318, 3.071), (-0.09402, 0.007318, 3.071), (0.1518, 0.007318, 3.071), (0.3398, 0.007318, 3.071), (0.3981, 0.007318, 3.071), (-0.144, 0.007318, 3.071), (0.09402, 0.2172, 3.071), (-0.09402, 0.2172, 3.071), (0.3398, 0.2172, 3.071), (0.1518, 0.2172, 3.071), (0.3981, 0.2172, 3.071), (-0.144, 0.2172, 3.071), (0.09402, 0.3023, 3.071), (-0.09402, 0.3023, 3.071), (0.3398, 0.3023, 3.071), (0.1518, 0.3023, 3.071), (0.3981, 0.3023, 3.071), (-0.144, 0.3023, 3.071), (0.09402, -0.7719, 3.071), (-0.09402, -0.7719, 3.071), (0.1518, -0.7719, 3.071), (0.3398, -0.7719, 3.071), (0.3981, -0.7719, 3.071), (-0.144, -0.7719, 3.071)], [], [(0, 3, 2, 1), (7, 4, 5, 6), (0, 1, 5, 4), (7, 6, 8, 9), (2, 3, 11, 10), (3, 0, 12, 13), (4, 7, 15, 14), (0, 4, 14, 12), (7, 9, 16, 15), (11, 3, 13, 17), (13, 12, 18, 19), (14, 15, 20, 21), (12, 14, 21, 18), (15, 16, 22, 20), (17, 13, 19, 23), (19, 18, 24, 25), (21, 20, 26, 27), (18, 21, 27, 24), (20, 22, 28, 26), (23, 19, 25, 29), (1, 2, 31, 30), (6, 5, 32, 33), (5, 1, 30, 32), (8, 6, 33, 34), (2, 10, 35, 31)])
me_plane_005.polygons.foreach_set('material_index', [1, 1, 0, 0, 0, 0, 0, 0, 0, 0, 1, 1, 0, 0, 0, 0, 0, 0, 0, 0, 0, 0, 0, 0, 0])
me_plane_005.materials.append(mat_material_003)
me_plane_005.materials.append(mat_interior)
me_plane_005.use_remesh_preserve_volume = False
me_plane_005.use_remesh_preserve_attributes = False
me_plane_005.use_mirror_vertex_groups = False
me_plane_005.update()
me_plane_004 = bpy.data.meshes.new('Plane.004')
me_plane_004.from_pydata([(1.759, 1.974, 1.799), (1.759, 1.593, 1.799), (1.707, 1.593, 1.747), (1.707, 1.974, 1.747), (1.889, 1.878, 1.929), (1.576, 1.878, 1.617), (1.576, 1.84, 1.617), (1.889, 1.84, 1.929)], [], [(0, 3, 2, 1), (5, 6, 7, 4)])
me_plane_004.materials.append(mat_material_002)
me_plane_004.use_remesh_preserve_volume = False
me_plane_004.use_remesh_preserve_attributes = False
me_plane_004.use_mirror_vertex_groups = False
me_plane_004.update()
me_plane_003 = bpy.data.meshes.new('Plane.003')
me_plane_003.from_pydata([(1.799, 1.421, 1.836), (1.799, 0.9288, 1.836), (1.739, 0.9288, 1.777), (1.739, 1.421, 1.777), (1.817, 1.421, 1.855), (1.817, 0.9288, 1.855), (1.877, 0.9288, 1.915), (1.877, 1.421, 1.915), (1.955, 1.421, 1.993), (1.955, 0.9288, 1.993), (1.895, 0.9288, 1.933), (1.895, 1.421, 1.933), (1.971, 1.421, 2.009), (1.971, 0.9288, 2.009), (2.031, 0.9288, 2.069), (2.031, 1.421, 2.069), (1.683, 1.421, 1.721), (1.683, 0.9288, 1.721), (1.624, 0.9288, 1.662), (1.624, 1.421, 1.662), (1.547, 1.421, 1.585), (1.547, 0.9288, 1.585), (1.607, 0.9288, 1.645), (1.607, 1.421, 1.645), (1.529, 1.421, 1.567), (1.529, 0.9288, 1.567), (1.469, 0.9288, 1.507), (1.469, 1.421, 1.507), (1.391, 1.421, 1.429), (1.391, 0.9288, 1.429), (1.451, 0.9288, 1.489), (1.451, 1.421, 1.489), (1.739, 0.7674, 1.777), (1.739, -0.4949, 1.777), (1.771, -0.4949, 1.809), (1.771, 0.7674, 1.809), (1.816, 0.7674, 1.854), (1.816, -0.4949, 1.854), (1.784, -0.4949, 1.822), (1.784, 0.7674, 1.822), (1.825, 0.7674, 1.863), (1.825, -0.4949, 1.863), (1.857, -0.4949, 1.895), (1.857, 0.7674, 1.895), (1.898, 0.7674, 1.936), (1.898, -0.4949, 1.936), (1.866, -0.4949, 1.904), (1.866, 0.7674, 1.904), (1.909, 0.7674, 1.947), (1.909, -0.4949, 1.947), (1.941, -0.4949, 1.979), (1.941, 0.7674, 1.979), (1.986, 0.7674, 2.024), (1.986, -0.4949, 2.024), (1.954, -0.4949, 1.992), (1.954, 0.7674, 1.992), (1.647, 0.7674, 1.685), (1.647, -0.4949, 1.685), (1.678, -0.4949, 1.716), (1.678, 0.7674, 1.716), (1.633, 0.7674, 1.671), (1.633, -0.4949, 1.671), (1.602, -0.4949, 1.64), (1.602, 0.7674, 1.64), (1.559, 0.7674, 1.597), (1.559, -0.4949, 1.597), (1.59, -0.4949, 1.628), (1.59, 0.7674, 1.628), (1.549, 0.7674, 1.587), (1.549, -0.4949, 1.587), (1.518, -0.4949, 1.556), (1.518, 0.7674, 1.556), (1.477, 0.7674, 1.515), (1.477, -0.4949, 1.515), (1.508, -0.4949, 1.546), (1.508, 0.7674, 1.546), (1.463, 0.7674, 1.501), (1.463, -0.4949, 1.501), (1.432, -0.4949, 1.47), (1.432, 0.7674, 1.47)], [], [(0, 3, 2, 1), (5, 6, 7, 4), (10, 9, 8, 11), (13, 14, 15, 12), (18, 17, 16, 19), (21, 22, 23, 20), (26, 25, 24, 27), (29, 30, 31, 28), (33, 34, 35, 32), (38, 37, 36, 39), (41, 42, 43, 40), (46, 45, 44, 47), (49, 50, 51, 48), (54, 53, 52, 55), (57, 58, 59, 56), (62, 61, 60, 63), (65, 66, 67, 64), (70, 69, 68, 71), (73, 74, 75, 72), (78, 77, 76, 79)])
me_plane_003.materials.append(mat_interior)
me_plane_003.use_remesh_preserve_volume = False
me_plane_003.use_remesh_preserve_attributes = False
me_plane_003.use_mirror_vertex_groups = False
me_plane_003.update()
me_plane_002 = bpy.data.meshes.new('Plane.002')
me_plane_002.from_pydata([(0.1186, 0.9216, 1.238), (0.1186, -0.02564, 1.238), (-0.05964, -0.02564, 1.238), (-0.05964, 0.9216, 1.238), (-0.05964, 1.219, 1.238), (-0.05964, 0.9716, 1.238), (0.1186, 0.9716, 1.238), (0.1186, 1.219, 1.238), (0.3414, 1.219, 1.238), (0.3414, 0.9716, 1.238), (0.1631, 0.9716, 1.238), (0.1631, 1.219, 1.238), (0.1631, 0.9216, 1.238), (0.1631, -0.02564, 1.238), (0.3414, -0.02564, 1.238), (0.3414, 0.9216, 1.238), (0.8062, 0.9216, 1.238), (0.8062, -0.02564, 1.238), (0.6279, -0.02564, 1.238), (0.6279, 0.9216, 1.238), (0.6279, 1.219, 1.238), (0.6279, 0.9716, 1.238), (0.8062, 0.9716, 1.238), (0.8062, 1.219, 1.238), (0.5835, 1.219, 1.238), (0.5835, 0.9716, 1.238), (0.4052, 0.9716, 1.238), (0.4052, 1.219, 1.238), (0.4052, 0.9216, 1.238), (0.4052, -0.02564, 1.238), (0.5835, -0.02564, 1.238), (0.5835, 0.9216, 1.238), (-0.1953, 0.9216, 1.155), (-0.1953, -0.02564, 1.155), (-0.3213, -0.02564, 1.029), (-0.3213, 0.9216, 1.029), (-0.3213, 1.219, 1.029), (-0.3213, 0.9716, 1.029), (-0.1953, 0.9716, 1.155), (-0.1953, 1.219, 1.155), (-0.3528, 1.219, 0.9971), (-0.3528, 0.9716, 0.9971), (-0.4788, 0.9716, 0.871), (-0.4788, 1.219, 0.871), (-0.4788, 0.9216, 0.871), (-0.4788, -0.02564, 0.871), (-0.3528, -0.02564, 0.9971), (-0.3528, 0.9216, 0.9971), (1.118, 0.9216, 1.034), (1.118, -0.02564, 1.034), (0.9923, -0.02564, 1.16), (0.9923, 0.9216, 1.16), (0.9923, 1.219, 1.16), (0.9923, 0.9716, 1.16), (1.118, 0.9716, 1.034), (1.118, 1.219, 1.034), (1.276, 1.219, 0.8768), (1.276, 0.9716, 0.8768), (1.15, 0.9716, 1.003), (1.15, 1.219, 1.003), (1.15, 0.9216, 1.003), (1.15, -0.02564, 1.003), (1.276, -0.02564, 0.8768), (1.276, 0.9216, 0.8768)], [], [(0, 3, 2, 1), (5, 6, 7, 4), (10, 9, 8, 11), (13, 14, 15, 12), (18, 17, 16, 19), (21, 22, 23, 20), (26, 25, 24, 27), (29, 30, 31, 28), (34, 33, 32, 35), (37, 38, 39, 36), (42, 41, 40, 43), (45, 46, 47, 44), (50, 49, 48, 51), (53, 54, 55, 52), (58, 57, 56, 59), (61, 62, 63, 60)])
me_plane_002.materials.append(mat_interior)
me_plane_002.use_remesh_preserve_volume = False
me_plane_002.use_remesh_preserve_attributes = False
me_plane_002.use_mirror_vertex_groups = False
me_plane_002.update()
me_plane_001 = bpy.data.meshes.new('Plane.001')
me_plane_001.from_pydata([(0.1186, 0.9216, 1.238), (0.1186, -0.02564, 1.238), (-0.05964, -0.02564, 1.238), (-0.05964, 0.9216, 1.238), (-0.05964, 1.219, 1.238), (-0.05964, 0.9716, 1.238), (0.1186, 0.9716, 1.238), (0.1186, 1.219, 1.238), (0.3414, 1.219, 1.238), (0.3414, 0.9716, 1.238), (0.1631, 0.9716, 1.238), (0.1631, 1.219, 1.238), (0.1631, 0.9216, 1.238), (0.1631, -0.02564, 1.238), (0.3414, -0.02564, 1.238), (0.3414, 0.9216, 1.238), (0.8062, 0.9216, 1.238), (0.8062, -0.02564, 1.238), (0.6279, -0.02564, 1.238), (0.6279, 0.9216, 1.238), (0.6279, 1.219, 1.238), (0.6279, 0.9716, 1.238), (0.8062, 0.9716, 1.238), (0.8062, 1.219, 1.238), (0.5835, 1.219, 1.238), (0.5835, 0.9716, 1.238), (0.4052, 0.9716, 1.238), (0.4052, 1.219, 1.238), (0.4052, 0.9216, 1.238), (0.4052, -0.02564, 1.238), (0.5835, -0.02564, 1.238), (0.5835, 0.9216, 1.238), (-0.1953, 0.9216, 1.155), (-0.1953, -0.02564, 1.155), (-0.3213, -0.02564, 1.029), (-0.3213, 0.9216, 1.029), (-0.3213, 1.219, 1.029), (-0.3213, 0.9716, 1.029), (-0.1953, 0.9716, 1.155), (-0.1953, 1.219, 1.155), (-0.3528, 1.219, 0.9971), (-0.3528, 0.9716, 0.9971), (-0.4788, 0.9716, 0.871), (-0.4788, 1.219, 0.871), (-0.4788, 0.9216, 0.871), (-0.4788, -0.02564, 0.871), (-0.3528, -0.02564, 0.9971), (-0.3528, 0.9216, 0.9971), (1.118, 0.9216, 1.034), (1.118, -0.02564, 1.034), (0.9923, -0.02564, 1.16), (0.9923, 0.9216, 1.16), (0.9923, 1.219, 1.16), (0.9923, 0.9716, 1.16), (1.118, 0.9716, 1.034), (1.118, 1.219, 1.034), (1.276, 1.219, 0.8768), (1.276, 0.9716, 0.8768), (1.15, 0.9716, 1.003), (1.15, 1.219, 1.003), (1.15, 0.9216, 1.003), (1.15, -0.02564, 1.003), (1.276, -0.02564, 0.8768), (1.276, 0.9216, 0.8768)], [], [(0, 3, 2, 1), (5, 6, 7, 4), (10, 9, 8, 11), (13, 14, 15, 12), (18, 17, 16, 19), (21, 22, 23, 20), (26, 25, 24, 27), (29, 30, 31, 28), (34, 33, 32, 35), (37, 38, 39, 36), (42, 41, 40, 43), (45, 46, 47, 44), (50, 49, 48, 51), (53, 54, 55, 52), (58, 57, 56, 59), (61, 62, 63, 60)])
me_plane_001.materials.append(mat_interior)
me_plane_001.use_remesh_preserve_volume = False
me_plane_001.use_remesh_preserve_attributes = False
me_plane_001.use_mirror_vertex_groups = False
me_plane_001.update()
me_cube_001 = bpy.data.meshes.new('Cube.001')
me_cube_001.from_pydata([(3.049, 0.2888, 2.237), (2.053, 0.2888, 2.237), (2.581, 0.8694, 2.237), (2.581, 0.8694, 1.237), (3.049, 0.2888, 1.237), (2.053, 0.2888, 1.237)], [(4, 5)], [(1, 0, 2), (1, 2, 3, 5), (0, 4, 3, 2)])
me_cube_001.polygons.foreach_set('material_index', [1, 0, 0])
me_cube_001.materials.append(mat_tiles)
me_cube_001.materials.append(mat_material_001)
me_cube_001.use_remesh_preserve_volume = False
me_cube_001.use_remesh_preserve_attributes = False
me_cube_001.use_mirror_vertex_groups = False
me_cube_001.update()
me_cylinder_001 = bpy.data.meshes.new('Cylinder.001')
me_cylinder_001.from_pydata([(3.03, -0.1215, 0.02456), (2.53, -0.6057, 0.02456), (1.53, -0.6057, 0.02456), (1.03, -0.1215, 0.02456), (3.03, -0.1215, 0.5662), (2.53, -0.6057, 0.5662), (1.53, -0.6057, 0.5662), (1.03, -0.1215, 0.5662), (2.03, -0.1215, 0.02456), (2.03, -0.1215, 0.5662), (2.03, -0.1215, 1.989), (1.03, -0.1215, 1.989), (1.53, -0.6057, 1.989), (2.53, -0.6057, 1.989), (3.03, -0.1215, 1.989), (2.03, 0.9261, 2.792)], [(10, 15)], [(8, 0, 1), (8, 1, 2), (8, 2, 3), (0, 4, 5, 1), (1, 5, 6, 2), (2, 6, 7, 3), (9, 7, 11, 10), (7, 6, 12, 11), (6, 5, 13, 12), (5, 4, 14, 13), (4, 9, 10, 14), (13, 14, 15), (12, 13, 15), (11, 12, 15)])
me_cylinder_001.polygons.foreach_set('material_index', [0, 0, 0, 0, 0, 0, 1, 1, 1, 1, 1, 2, 2, 2])
me_cylinder_001.materials.append(mat_brick)
me_cylinder_001.materials.append(mat_material_001)
me_cylinder_001.materials.append(mat_metal_roof)
me_cylinder_001.use_remesh_preserve_volume = False
me_cylinder_001.use_remesh_preserve_attributes = False
me_cylinder_001.use_mirror_vertex_groups = False
me_cylinder_001.update()
me_cylinder = bpy.data.meshes.new('Cylinder')
me_cylinder.from_pydata([(3.03, -0.1215, 0.02456), (2.53, -0.6057, 0.02456), (1.53, -0.6057, 0.02456), (1.03, -0.1215, 0.02456), (3.03, -0.1215, 0.5662), (2.53, -0.6057, 0.5662), (1.53, -0.6057, 0.5662), (1.03, -0.1215, 0.5662), (2.03, -0.1215, 0.02456), (2.03, -0.1215, 0.5662), (2.03, -0.1215, 1.989), (1.03, -0.1215, 1.989), (1.53, -0.6057, 1.989), (2.53, -0.6057, 1.989), (3.03, -0.1215, 1.989), (2.03, 0.9261, 2.792)], [(10, 15)], [(8, 0, 1), (8, 1, 2), (8, 2, 3), (0, 4, 5, 1), (1, 5, 6, 2), (2, 6, 7, 3), (9, 7, 11, 10), (7, 6, 12, 11), (6, 5, 13, 12), (5, 4, 14, 13), (4, 9, 10, 14), (13, 14, 15), (12, 13, 15), (11, 12, 15)])
me_cylinder.polygons.foreach_set('material_index', [0, 0, 0, 0, 0, 0, 1, 1, 1, 1, 1, 2, 2, 2])
me_cylinder.materials.append(mat_brick)
me_cylinder.materials.append(mat_material_001)
me_cylinder.materials.append(mat_metal_roof)
me_cylinder.use_remesh_preserve_volume = False
me_cylinder.use_remesh_preserve_attributes = False
me_cylinder.use_mirror_vertex_groups = False
me_cylinder.update()
me_cube = bpy.data.meshes.new('Cube')
me_cube.from_pydata([(3.428, 2.43, -1.862), (3.428, -0.6642, -1.862), (-0.1431, -0.6642, -1.862), (-0.1431, 2.43, -1.862), (3.428, 2.43, 0.1108), (3.428, -0.6642, 0.1108), (-0.1431, -0.6642, 0.1108), (-0.1431, 2.43, 0.1108), (-0.1431, 3.557, 0.1108), (3.428, 3.557, 0.1108), (-0.1431, 3.557, -1.862), (3.428, 3.557, -1.862), (-0.1431, -1.9, 0.1108), (3.428, -1.9, 0.1108), (-0.1431, -1.9, -1.862), (3.428, -1.9, -1.862), (1.642, -0.6642, 2.127), (1.642, 2.43, 2.127), (2.679, -0.6642, -1.862), (2.679, -0.6642, 0.1108), (-0.1431, -3.463, -1.862), (2.679, -2.758, -1.862), (-0.1431, -3.463, 0.1108), (2.679, -2.758, 0.1108), (1.268, -0.6642, 0.1108), (1.268, -2.758, 0.1108), (1.268, -2.758, 1.702), (1.268, -0.6642, 1.702), (0.5507, -4.195, -1.862), (0.5507, -4.195, 0.1108), (3.419, -4.195, -1.862), (3.419, -4.195, 0.1108), (3.429, -2.758, 1.702)], [(1, 18), (5, 19), (6, 24), (19, 24), (22, 25), (23, 25)], [(3, 7, 8, 10), (4, 0, 11, 9), (7, 4, 9, 8), (0, 3, 10, 11), (10, 8, 9, 11), (15, 13, 12, 14), (17, 4, 7), (6, 16, 17, 7), (4, 17, 16, 5), (4, 9, 17), (7, 8, 17), (8, 9, 17), (6, 12, 16), (5, 13, 16), (12, 13, 16), (2, 6, 7, 3), (2, 14, 12, 6), (1, 5, 13, 15), (0, 4, 5, 1), (18, 2, 20, 21), (2, 6, 22, 20), (24, 25, 26, 27), (6, 27, 26, 22), (19, 23, 26, 27), (20, 22, 29, 28), (22, 26, 29), (28, 29, 31, 30), (29, 26, 32, 31), (13, 15, 30, 31), (12, 13, 32, 26), (13, 31, 32)])
me_cube.polygons.foreach_set('material_index', [0, 0, 0, 0, 0, 0, 0, 1, 1, 1, 1, 1, 1, 1, 1, 0, 0, 0, 0, 0, 0, 0, 1, 1, 2, 1, 0, 1, 0, 1, 0])
me_cube.materials.append(mat_brick)
me_cube.materials.append(mat_tiles)
me_cube.materials.append(mat_material_001)
me_cube.use_remesh_preserve_volume = False
me_cube.use_remesh_preserve_attributes = False
me_cube.use_mirror_vertex_groups = False
me_cube.update()
me_plane = bpy.data.meshes.new('Plane')
me_plane.from_pydata([(4.25, 4.06, 0.0), (4.25, -4.25, 0.0), (-4.06, -4.25, 0.0), (-4.06, 4.06, 0.0), (1.48, -4.25, 0.0), (-1.29, -4.25, 0.0), (4.25, 1.29, 0.0), (4.25, -1.48, 0.0), (1.48, 4.06, 0.0), (-1.29, 4.06, 0.0), (-4.06, -1.48, 0.0), (-4.06, 2.149, 0.0), (-2.052, 2.149, 0.0), (-3.486, 2.149, 0.0), (-2.052, -2.484, 0.0), (-3.486, -2.484, 0.0)], [], [(9, 3, 11, 13), (8, 9, 13, 12), (0, 8, 12, 6), (13, 11, 10, 15), (6, 12, 14, 7), (15, 10, 2, 5), (14, 15, 5, 4), (7, 14, 4, 1)])
me_plane.materials.append(mat_pavement)
me_plane.use_remesh_preserve_volume = False
me_plane.use_remesh_preserve_attributes = False
me_plane.use_mirror_vertex_groups = False
me_plane.update()
me_plane_014 = bpy.data.meshes.new('Plane.014')
me_plane_014.from_pydata([(-1.197, -0.004056, -1.985), (-1.9, 3.074e-07, -1.985), (-1.197, -0.004056, 2.414), (-1.9, 4.768e-07, 2.4), (0.7724, 5.664e-07, 4.448), (2.175, -0.004056, 4.462), (0.7724, 5.356e-07, 3.235), (2.175, -0.004056, 3.235), (-4.757, 4.906e-07, 2.707), (-3.336, -0.004056, 2.721), (-4.757, 3.055e-07, -1.946), (-3.336, -0.004056, -1.945)], [], [(1, 0, 2, 3), (6, 7, 5, 4), (10, 11, 9, 8)])
me_plane_014.materials.append(mat_soil)
me_plane_014.use_remesh_preserve_volume = False
me_plane_014.use_remesh_preserve_attributes = False
me_plane_014.use_mirror_vertex_groups = False
me_plane_014.update()
me_sphere_007 = bpy.data.meshes.new('Sphere.007')
me_sphere_007.from_pydata([(2.2, 0.7443, 0.2855), (2.387, 0.9953, 0.2844), (2.129, 1.151, 0.1767), (1.969, 1.005, 0.1507), (2.129, 0.8947, 0.06034), (2.387, 1.173, 0.06879), (2.271, 1.361, 0.1281), (2.013, 1.356, 0.1194), (2.013, 1.15, -0.03334), (2.271, 1.068, 0.04751), (2.431, 1.291, 0.08512), (2.2, 1.151, 0.07981), (2.31, 1.167, 0.3658), (2.158, 1.085, 0.3983), (2.268, 1.128, 0.4794), (2.31, 0.8378, 0.09703), (2.42, 1.197, 0.299), (2.064, 1.011, 0.3213), (2.022, 1.288, 0.3093), (2.158, 1.096, 0.0936), (2.022, 0.7858, 0.1123), (2.268, 1.029, 0.0825), (2.446, 0.9281, 0.1871), (2.446, 1.168, 0.1503), (2.352, 1.265, 0.2709), (2.2, 1.293, 0.3693), (2.048, 1.219, 0.24), (1.954, 1.228, 0.2306), (1.954, 1.015, 0.1371), (2.048, 0.9104, 0.1062), (2.2, 1.112, 0.005761), (2.352, 1.146, 0.01459), (2.378, 1.296, 0.2029), (2.132, 1.473, 0.3087), (1.98, 1.182, 0.07768), (2.132, 1.204, 0.06822), (2.378, 1.194, 0.05075), (2.336, 1.254, 0.1357), (2.242, 1.31, 0.1083), (2.09, 1.185, -0.03446), (2.09, 1.202, -0.05518), (2.242, 1.203, 0.07385)], [], [(14, 12, 1), (12, 14, 13), (2, 13, 14), (13, 0, 12), (16, 1, 12), (12, 15, 16), (5, 16, 15), (12, 0, 15), (18, 13, 2), (13, 18, 17), (3, 17, 18), (17, 0, 13), (20, 17, 3), (17, 20, 19), (4, 19, 20), (19, 0, 17), (21, 19, 4), (19, 21, 15), (5, 15, 21), (15, 0, 19), (23, 1, 16), (16, 22, 23), (10, 23, 22), (22, 16, 5), (25, 2, 14), (14, 24, 25), (6, 25, 24), (24, 14, 1), (27, 3, 18), (18, 26, 27), (7, 27, 26), (26, 18, 2), (29, 4, 20), (20, 28, 29), (8, 29, 28), (28, 20, 3), (31, 5, 21), (21, 30, 31), (9, 31, 30), (30, 21, 4), (32, 23, 10), (23, 32, 24), (6, 24, 32), (24, 1, 23), (33, 25, 6), (25, 33, 26), (7, 26, 33), (26, 2, 25), (34, 27, 7), (27, 34, 28), (8, 28, 34), (28, 3, 27), (35, 29, 8), (29, 35, 30), (9, 30, 35), (30, 4, 29), (36, 31, 9), (31, 36, 22), (10, 22, 36), (22, 5, 31), (38, 6, 32), (32, 37, 38), (11, 38, 37), (37, 32, 10), (39, 7, 33), (33, 38, 39), (11, 39, 38), (38, 33, 6), (40, 8, 34), (34, 39, 40), (11, 40, 39), (39, 34, 7), (41, 9, 35), (35, 40, 41), (11, 41, 40), (40, 35, 8), (37, 10, 36), (36, 41, 37), (11, 37, 41), (41, 36, 9)])
me_sphere_007.materials.append(mat_veg_green)
me_sphere_007.use_remesh_preserve_volume = False
me_sphere_007.use_remesh_preserve_attributes = False
me_sphere_007.use_mirror_vertex_groups = False
me_sphere_007.update()
me_sphere_008 = bpy.data.meshes.new('Sphere.008')
me_sphere_008.from_pydata([(-2.5, -2.623, -0.0421), (-2.22, -2.84, 0.5098), (-2.607, -3.122, 0.5475), (-2.847, -2.573, 0.5221), (-2.607, -2.544, 0.4221), (-2.22, -2.388, 0.7475), (-2.393, -3.316, 0.7564), (-2.78, -3.171, 0.8317), (-2.78, -2.438, 0.5941), (-2.393, -2.657, 0.6564), (-2.153, -2.773, 0.8187), (-2.5, -2.936, 0.7706), (-2.335, -3.175, 0.3723), (-2.563, -3.255, 0.1411), (-2.398, -3.263, 0.2105), (-2.335, -2.403, 0.3158), (-2.17, -2.78, 0.7359), (-2.704, -2.925, 0.07229), (-2.767, -3.117, 0.4417), (-2.563, -2.492, 0.5535), (-2.767, -2.329, 0.4417), (-2.398, -2.673, 0.5794), (-2.131, -2.303, 0.5454), (-2.131, -3.2, 0.4896), (-2.272, -3.125, 0.5708), (-2.5, -3.374, 0.4331), (-2.728, -3.15, 0.4331), (-2.869, -3.144, 0.4519), (-2.869, -2.603, 0.5954), (-2.728, -2.385, 0.3831), (-2.5, -2.536, 0.6454), (-2.272, -2.373, 0.8831), (-2.233, -2.73, 0.9368), (-2.602, -3.3, 0.7868), (-2.83, -2.686, 0.9368), (-2.602, -2.886, 0.718), (-2.233, -2.655, 0.718), (-2.296, -2.686, 1.063), (-2.437, -2.817, 0.825), (-2.665, -2.743, 0.825), (-2.665, -2.729, 0.8627), (-2.437, -2.692, 0.7127)], [], [(14, 12, 1), (12, 14, 13), (2, 13, 14), (13, 0, 12), (16, 1, 12), (12, 15, 16), (5, 16, 15), (12, 0, 15), (18, 13, 2), (13, 18, 17), (3, 17, 18), (17, 0, 13), (20, 17, 3), (17, 20, 19), (4, 19, 20), (19, 0, 17), (21, 19, 4), (19, 21, 15), (5, 15, 21), (15, 0, 19), (23, 1, 16), (16, 22, 23), (10, 23, 22), (22, 16, 5), (25, 2, 14), (14, 24, 25), (6, 25, 24), (24, 14, 1), (27, 3, 18), (18, 26, 27), (7, 27, 26), (26, 18, 2), (29, 4, 20), (20, 28, 29), (8, 29, 28), (28, 20, 3), (31, 5, 21), (21, 30, 31), (9, 31, 30), (30, 21, 4), (32, 23, 10), (23, 32, 24), (6, 24, 32), (24, 1, 23), (33, 25, 6), (25, 33, 26), (7, 26, 33), (26, 2, 25), (34, 27, 7), (27, 34, 28), (8, 28, 34), (28, 3, 27), (35, 29, 8), (29, 35, 30), (9, 30, 35), (30, 4, 29), (36, 31, 9), (31, 36, 22), (10, 22, 36), (22, 5, 31), (38, 6, 32), (32, 37, 38), (11, 38, 37), (37, 32, 10), (39, 7, 33), (33, 38, 39), (11, 39, 38), (38, 33, 6), (40, 8, 34), (34, 39, 40), (11, 40, 39), (39, 34, 7), (41, 9, 35), (35, 40, 41), (11, 41, 40), (40, 35, 8), (37, 10, 36), (36, 41, 37), (11, 37, 41), (41, 36, 9)])
me_sphere_008.materials.append(mat_veg_yellowgreen)
me_sphere_008.use_remesh_preserve_volume = False
me_sphere_008.use_remesh_preserve_attributes = False
me_sphere_008.use_mirror_vertex_groups = False
me_sphere_008.update()
me_sphere_003 = bpy.data.meshes.new('Sphere.003')
me_sphere_003.from_pydata([(2.2, 0.7443, 0.2855), (2.387, 0.9953, 0.2844), (2.129, 1.151, 0.1767), (1.969, 1.005, 0.1507), (2.129, 0.8947, 0.06034), (2.387, 1.173, 0.06879), (2.271, 1.361, 0.1281), (2.013, 1.356, 0.1194), (2.013, 1.15, -0.03334), (2.271, 1.068, 0.04751), (2.431, 1.291, 0.08512), (2.2, 1.151, 0.07981), (2.31, 1.167, 0.3658), (2.158, 1.085, 0.3983), (2.268, 1.128, 0.4794), (2.31, 0.8378, 0.09703), (2.42, 1.197, 0.299), (2.064, 1.011, 0.3213), (2.022, 1.288, 0.3093), (2.158, 1.096, 0.0936), (2.022, 0.7858, 0.1123), (2.268, 1.029, 0.0825), (2.446, 0.9281, 0.1871), (2.446, 1.168, 0.1503), (2.352, 1.265, 0.2709), (2.2, 1.293, 0.3693), (2.048, 1.219, 0.24), (1.954, 1.228, 0.2306), (1.954, 1.015, 0.1371), (2.048, 0.9104, 0.1062), (2.2, 1.112, 0.005761), (2.352, 1.146, 0.01459), (2.378, 1.296, 0.2029), (2.132, 1.473, 0.3087), (1.98, 1.182, 0.07768), (2.132, 1.204, 0.06822), (2.378, 1.194, 0.05075), (2.336, 1.254, 0.1357), (2.242, 1.31, 0.1083), (2.09, 1.185, -0.03446), (2.09, 1.202, -0.05518), (2.242, 1.203, 0.07385)], [], [(14, 12, 1), (12, 14, 13), (2, 13, 14), (13, 0, 12), (16, 1, 12), (12, 15, 16), (5, 16, 15), (12, 0, 15), (18, 13, 2), (13, 18, 17), (3, 17, 18), (17, 0, 13), (20, 17, 3), (17, 20, 19), (4, 19, 20), (19, 0, 17), (21, 19, 4), (19, 21, 15), (5, 15, 21), (15, 0, 19), (23, 1, 16), (16, 22, 23), (10, 23, 22), (22, 16, 5), (25, 2, 14), (14, 24, 25), (6, 25, 24), (24, 14, 1), (27, 3, 18), (18, 26, 27), (7, 27, 26), (26, 18, 2), (29, 4, 20), (20, 28, 29), (8, 29, 28), (28, 20, 3), (31, 5, 21), (21, 30, 31), (9, 31, 30), (30, 21, 4), (32, 23, 10), (23, 32, 24), (6, 24, 32), (24, 1, 23), (33, 25, 6), (25, 33, 26), (7, 26, 33), (26, 2, 25), (34, 27, 7), (27, 34, 28), (8, 28, 34), (28, 3, 27), (35, 29, 8), (29, 35, 30), (9, 30, 35), (30, 4, 29), (36, 31, 9), (31, 36, 22), (10, 22, 36), (22, 5, 31), (38, 6, 32), (32, 37, 38), (11, 38, 37), (37, 32, 10), (39, 7, 33), (33, 38, 39), (11, 39, 38), (38, 33, 6), (40, 8, 34), (34, 39, 40), (11, 40, 39), (39, 34, 7), (41, 9, 35), (35, 40, 41), (11, 41, 40), (40, 35, 8), (37, 10, 36), (36, 41, 37), (11, 37, 41), (41, 36, 9)])
me_sphere_003.materials.append(mat_veg_green_001)
me_sphere_003.use_remesh_preserve_volume = False
me_sphere_003.use_remesh_preserve_attributes = False
me_sphere_003.use_mirror_vertex_groups = False
me_sphere_003.update()
me_sphere_009 = bpy.data.meshes.new('Sphere.009')
me_sphere_009.from_pydata([(2.2, 0.7443, 0.2855), (2.387, 0.9953, 0.2844), (2.129, 1.151, 0.1767), (1.969, 1.005, 0.1507), (2.129, 0.8947, 0.06034), (2.387, 1.173, 0.06879), (2.271, 1.361, 0.1281), (2.013, 1.356, 0.1194), (2.013, 1.15, -0.03334), (2.271, 1.068, 0.04751), (2.431, 1.291, 0.08512), (2.2, 1.151, 0.07981), (2.31, 1.167, 0.3658), (2.158, 1.085, 0.3983), (2.268, 1.128, 0.4794), (2.31, 0.8378, 0.09703), (2.42, 1.197, 0.299), (2.064, 1.011, 0.3213), (2.022, 1.288, 0.3093), (2.158, 1.096, 0.0936), (2.022, 0.7858, 0.1123), (2.268, 1.029, 0.0825), (2.446, 0.9281, 0.1871), (2.446, 1.168, 0.1503), (2.352, 1.265, 0.2709), (2.2, 1.293, 0.3693), (2.048, 1.219, 0.24), (1.954, 1.228, 0.2306), (1.954, 1.015, 0.1371), (2.048, 0.9104, 0.1062), (2.2, 1.112, 0.005761), (2.352, 1.146, 0.01459), (2.378, 1.296, 0.2029), (2.132, 1.473, 0.3087), (1.98, 1.182, 0.07768), (2.132, 1.204, 0.06822), (2.378, 1.194, 0.05075), (2.336, 1.254, 0.1357), (2.242, 1.31, 0.1083), (2.09, 1.185, -0.03446), (2.09, 1.202, -0.05518), (2.242, 1.203, 0.07385)], [], [(14, 12, 1), (12, 14, 13), (2, 13, 14), (13, 0, 12), (16, 1, 12), (12, 15, 16), (5, 16, 15), (12, 0, 15), (18, 13, 2), (13, 18, 17), (3, 17, 18), (17, 0, 13), (20, 17, 3), (17, 20, 19), (4, 19, 20), (19, 0, 17), (21, 19, 4), (19, 21, 15), (5, 15, 21), (15, 0, 19), (23, 1, 16), (16, 22, 23), (10, 23, 22), (22, 16, 5), (25, 2, 14), (14, 24, 25), (6, 25, 24), (24, 14, 1), (27, 3, 18), (18, 26, 27), (7, 27, 26), (26, 18, 2), (29, 4, 20), (20, 28, 29), (8, 29, 28), (28, 20, 3), (31, 5, 21), (21, 30, 31), (9, 31, 30), (30, 21, 4), (32, 23, 10), (23, 32, 24), (6, 24, 32), (24, 1, 23), (33, 25, 6), (25, 33, 26), (7, 26, 33), (26, 2, 25), (34, 27, 7), (27, 34, 28), (8, 28, 34), (28, 3, 27), (35, 29, 8), (29, 35, 30), (9, 30, 35), (30, 4, 29), (36, 31, 9), (31, 36, 22), (10, 22, 36), (22, 5, 31), (38, 6, 32), (32, 37, 38), (11, 38, 37), (37, 32, 10), (39, 7, 33), (33, 38, 39), (11, 39, 38), (38, 33, 6), (40, 8, 34), (34, 39, 40), (11, 40, 39), (39, 34, 7), (41, 9, 35), (35, 40, 41), (11, 41, 40), (40, 35, 8), (37, 10, 36), (36, 41, 37), (11, 37, 41), (41, 36, 9)])
me_sphere_009.materials.append(mat_veg_green_002)
me_sphere_009.use_remesh_preserve_volume = False
me_sphere_009.use_remesh_preserve_attributes = False
me_sphere_009.use_mirror_vertex_groups = False
me_sphere_009.update()
me_sphere_006 = bpy.data.meshes.new('Sphere.006')
me_sphere_006.from_pydata([(-2.5, -2.623, -0.0421), (-2.22, -2.84, 0.5098), (-2.607, -3.122, 0.5475), (-2.847, -2.573, 0.5221), (-2.607, -2.544, 0.4221), (-2.22, -2.388, 0.7475), (-2.393, -3.316, 0.7564), (-2.78, -3.171, 0.8317), (-2.78, -2.438, 0.5941), (-2.393, -2.657, 0.6564), (-2.153, -2.773, 0.8187), (-2.5, -2.936, 0.7706), (-2.335, -3.175, 0.3723), (-2.563, -3.255, 0.1411), (-2.398, -3.263, 0.2105), (-2.335, -2.403, 0.3158), (-2.17, -2.78, 0.7359), (-2.704, -2.925, 0.07229), (-2.767, -3.117, 0.4417), (-2.563, -2.492, 0.5535), (-2.767, -2.329, 0.4417), (-2.398, -2.673, 0.5794), (-2.131, -2.303, 0.5454), (-2.131, -3.2, 0.4896), (-2.272, -3.125, 0.5708), (-2.5, -3.374, 0.4331), (-2.728, -3.15, 0.4331), (-2.869, -3.144, 0.4519), (-2.869, -2.603, 0.5954), (-2.728, -2.385, 0.3831), (-2.5, -2.536, 0.6454), (-2.272, -2.373, 0.8831), (-2.233, -2.73, 0.9368), (-2.602, -3.3, 0.7868), (-2.83, -2.686, 0.9368), (-2.602, -2.886, 0.718), (-2.233, -2.655, 0.718), (-2.296, -2.686, 1.063), (-2.437, -2.817, 0.825), (-2.665, -2.743, 0.825), (-2.665, -2.729, 0.8627), (-2.437, -2.692, 0.7127)], [], [(14, 12, 1), (12, 14, 13), (2, 13, 14), (13, 0, 12), (16, 1, 12), (12, 15, 16), (5, 16, 15), (12, 0, 15), (18, 13, 2), (13, 18, 17), (3, 17, 18), (17, 0, 13), (20, 17, 3), (17, 20, 19), (4, 19, 20), (19, 0, 17), (21, 19, 4), (19, 21, 15), (5, 15, 21), (15, 0, 19), (23, 1, 16), (16, 22, 23), (10, 23, 22), (22, 16, 5), (25, 2, 14), (14, 24, 25), (6, 25, 24), (24, 14, 1), (27, 3, 18), (18, 26, 27), (7, 27, 26), (26, 18, 2), (29, 4, 20), (20, 28, 29), (8, 29, 28), (28, 20, 3), (31, 5, 21), (21, 30, 31), (9, 31, 30), (30, 21, 4), (32, 23, 10), (23, 32, 24), (6, 24, 32), (24, 1, 23), (33, 25, 6), (25, 33, 26), (7, 26, 33), (26, 2, 25), (34, 27, 7), (27, 34, 28), (8, 28, 34), (28, 3, 27), (35, 29, 8), (29, 35, 30), (9, 30, 35), (30, 4, 29), (36, 31, 9), (31, 36, 22), (10, 22, 36), (22, 5, 31), (38, 6, 32), (32, 37, 38), (11, 38, 37), (37, 32, 10), (39, 7, 33), (33, 38, 39), (11, 39, 38), (38, 33, 6), (40, 8, 34), (34, 39, 40), (11, 40, 39), (39, 34, 7), (41, 9, 35), (35, 40, 41), (11, 41, 40), (40, 35, 8), (37, 10, 36), (36, 41, 37), (11, 37, 41), (41, 36, 9)])
me_sphere_006.materials.append(mat_veg_yellowgreen_001)
me_sphere_006.use_remesh_preserve_volume = False
me_sphere_006.use_remesh_preserve_attributes = False
me_sphere_006.use_mirror_vertex_groups = False
me_sphere_006.update()
me_cylinder_014 = bpy.data.meshes.new('Cylinder.014')
me_cylinder_014.from_pydata([(2.946, -0.1538, 0.003843), (2.954, -0.1637, 0.003843), (2.96, -0.175, 0.003843), (2.964, -0.1873, 0.003843), (2.965, -0.2, 0.003843), (2.964, -0.2127, 0.003843), (2.96, -0.225, 0.003843), (2.954, -0.2363, 0.003843), (2.946, -0.2462, 0.003843), (2.936, -0.2543, 0.003843), (2.925, -0.2603, 0.003843), (2.913, -0.264, 0.003843), (2.9, -0.2653, 0.003843), (2.887, -0.264, 0.003843), (2.875, -0.2603, 0.003843), (2.864, -0.2543, 0.003843), (2.854, -0.2462, 0.003843), (2.846, -0.2363, 0.003843), (2.84, -0.225, 0.003843), (2.836, -0.2127, 0.003843), (2.835, -0.2, 0.003843), (2.836, -0.1873, 0.003843), (2.84, -0.175, 0.003843), (2.846, -0.1637, 0.003843), (2.854, -0.1538, 0.003843), (2.864, -0.1457, 0.003843), (2.875, -0.1397, 0.003843), (2.887, -0.136, 0.003843), (2.9, -0.1347, 0.003843), (2.913, -0.136, 0.003843), (2.925, -0.1397, 0.003843), (2.936, -0.1457, 0.003843), (2.946, -0.1538, 1.296), (2.954, -0.1637, 1.296), (2.96, -0.175, 1.296), (2.964, -0.1873, 1.296), (2.965, -0.2, 1.296), (2.964, -0.2127, 1.296), (2.96, -0.225, 1.296), (2.954, -0.2363, 1.296), (2.946, -0.2462, 1.296), (2.936, -0.2543, 1.296), (2.925, -0.2603, 1.296), (2.913, -0.264, 1.296), (2.9, -0.2653, 1.296), (2.887, -0.264, 1.296), (2.875, -0.2603, 1.296), (2.864, -0.2543, 1.296), (2.854, -0.2462, 1.296), (2.846, -0.2363, 1.296), (2.84, -0.225, 1.296), (2.836, -0.2127, 1.296), (2.835, -0.2, 1.296), (2.836, -0.1873, 1.296), (2.84, -0.175, 1.296), (2.846, -0.1637, 1.296), (2.854, -0.1538, 1.296), (2.864, -0.1457, 1.296), (2.875, -0.1397, 1.296), (2.887, -0.136, 1.296), (2.9, -0.1347, 1.296), (2.913, -0.136, 1.296), (2.925, -0.1397, 1.296), (2.936, -0.1457, 1.296), (2.9, -0.2, 0.003843), (2.9, -0.2, 1.296)], [], [(64, 0, 1), (65, 33, 32), (64, 1, 2), (65, 34, 33), (64, 2, 3), (65, 35, 34), (64, 3, 4), (65, 36, 35), (64, 4, 5), (65, 37, 36), (64, 5, 6), (65, 38, 37), (64, 6, 7), (65, 39, 38), (64, 7, 8), (65, 40, 39), (64, 8, 9), (65, 41, 40), (64, 9, 10), (65, 42, 41), (64, 10, 11), (65, 43, 42), (64, 11, 12), (65, 44, 43), (64, 12, 13), (65, 45, 44), (64, 13, 14), (65, 46, 45), (64, 14, 15), (65, 47, 46), (64, 15, 16), (65, 48, 47), (64, 16, 17), (65, 49, 48), (64, 17, 18), (65, 50, 49), (64, 18, 19), (65, 51, 50), (64, 19, 20), (65, 52, 51), (64, 20, 21), (65, 53, 52), (64, 21, 22), (65, 54, 53), (64, 22, 23), (65, 55, 54), (64, 23, 24), (65, 56, 55), (64, 24, 25), (65, 57, 56), (64, 25, 26), (65, 58, 57), (64, 26, 27), (65, 59, 58), (64, 27, 28), (65, 60, 59), (64, 28, 29), (65, 61, 60), (64, 29, 30), (65, 62, 61), (64, 30, 31), (65, 63, 62), (31, 0, 64), (65, 32, 63), (0, 32, 33, 1), (1, 33, 34, 2), (2, 34, 35, 3), (3, 35, 36, 4), (4, 36, 37, 5), (5, 37, 38, 6), (6, 38, 39, 7), (7, 39, 40, 8), (8, 40, 41, 9), (9, 41, 42, 10), (10, 42, 43, 11), (11, 43, 44, 12), (12, 44, 45, 13), (13, 45, 46, 14), (14, 46, 47, 15), (15, 47, 48, 16), (16, 48, 49, 17), (17, 49, 50, 18), (18, 50, 51, 19), (19, 51, 52, 20), (20, 52, 53, 21), (21, 53, 54, 22), (22, 54, 55, 23), (23, 55, 56, 24), (24, 56, 57, 25), (25, 57, 58, 26), (26, 58, 59, 27), (27, 59, 60, 28), (28, 60, 61, 29), (29, 61, 62, 30), (30, 62, 63, 31), (32, 0, 31, 63)])
me_cylinder_014.materials.append(mat_soil_001)
me_cylinder_014.use_remesh_preserve_volume = False
me_cylinder_014.use_remesh_preserve_attributes = False
me_cylinder_014.use_mirror_vertex_groups = False
me_cylinder_014.update()
me_sphere_002 = bpy.data.meshes.new('Sphere.002')
me_sphere_002.from_pydata([(2.9, -0.06978, 0.8688), (3.251, -0.4664, 1.184), (2.766, -0.5062, 1.231), (2.466, -0.06978, 1.137), (2.766, 0.343, 1.137), (3.251, 0.1617, 1.231), (3.034, -0.6241, 1.618), (2.549, -0.4429, 1.713), (2.549, 0.1617, 1.665), (3.034, 0.2015, 1.618), (3.334, -0.06978, 1.571), (2.9, -0.2113, 1.887), (3.106, -0.3849, 1.012), (2.821, -0.5483, 1.036), (3.028, -0.7455, 1.123), (3.106, 0.08018, 0.9413), (3.313, -0.3293, 1.217), (2.645, -0.4472, 1.012), (2.566, -0.3124, 1.099), (2.821, 0.03131, 0.9885), (2.566, 0.1729, 1.099), (3.028, 0.1813, 1.146), (3.362, 0.08018, 1.354), (3.362, -0.4792, 1.472), (3.185, -0.6983, 1.448), (2.9, -0.6966, 1.401), (2.615, -0.6039, 1.401), (2.438, -0.5972, 1.425), (2.438, 0.08018, 1.354), (2.615, 0.2285, 1.401), (2.9, 0.4155, 1.354), (3.185, 0.1813, 1.401), (3.234, -0.454, 1.656), (2.772, -0.6039, 1.656), (2.487, -0.2113, 1.656), (2.772, 0.03971, 1.633), (3.234, -0.1102, 1.633), (3.155, -0.2113, 1.814), (2.979, -0.3124, 1.767), (2.694, -0.2197, 1.767), (2.694, -0.01419, 1.814), (2.979, 0.03131, 1.814)], [], [(14, 12, 1), (12, 14, 13), (2, 13, 14), (13, 0, 12), (16, 1, 12), (12, 15, 16), (5, 16, 15), (12, 0, 15), (18, 13, 2), (13, 18, 17), (3, 17, 18), (17, 0, 13), (20, 17, 3), (17, 20, 19), (4, 19, 20), (19, 0, 17), (21, 19, 4), (19, 21, 15), (5, 15, 21), (15, 0, 19), (23, 1, 16), (16, 22, 23), (10, 23, 22), (22, 16, 5), (25, 2, 14), (14, 24, 25), (6, 25, 24), (24, 14, 1), (27, 3, 18), (18, 26, 27), (7, 27, 26), (26, 18, 2), (29, 4, 20), (20, 28, 29), (8, 29, 28), (28, 20, 3), (31, 5, 21), (21, 30, 31), (9, 31, 30), (30, 21, 4), (32, 23, 10), (23, 32, 24), (6, 24, 32), (24, 1, 23), (33, 25, 6), (25, 33, 26), (7, 26, 33), (26, 2, 25), (34, 27, 7), (27, 34, 28), (8, 28, 34), (28, 3, 27), (35, 29, 8), (29, 35, 30), (9, 30, 35), (30, 4, 29), (36, 31, 9), (31, 36, 22), (10, 22, 36), (22, 5, 31), (38, 6, 32), (32, 37, 38), (11, 38, 37), (37, 32, 10), (39, 7, 33), (33, 38, 39), (11, 39, 38), (38, 33, 6), (40, 8, 34), (34, 39, 40), (11, 40, 39), (39, 34, 7), (41, 9, 35), (35, 40, 41), (11, 41, 40), (40, 35, 8), (37, 10, 36), (36, 41, 37), (11, 37, 41), (41, 36, 9)])
me_sphere_002.materials.append(mat_veg_yellowgreen_002)
me_sphere_002.use_remesh_preserve_volume = False
me_sphere_002.use_remesh_preserve_attributes = False
me_sphere_002.use_mirror_vertex_groups = False
me_sphere_002.update()
me_sphere = bpy.data.meshes.new('Sphere')
me_sphere.from_pydata([(-1.333e-06, 1.25e-06, 31.62), (-22.88, 16.62, 14.14), (8.74, 26.9, 14.14), (28.28, 4.856e-07, 14.14), (-8.74, 26.9, -14.14), (22.88, 16.62, -14.14), (-28.28, -7.508e-07, -14.14), (1.432e-06, -1.515e-06, -31.62), (-13.45, 9.772, 26.9), (5.137, 15.81, 26.9), (-8.313, 25.58, 16.63), (-26.9, 5.941e-07, 16.63), (16.63, 1.043e-06, 26.9), (21.76, 15.81, 16.63), (-30.08, 9.772, -1.941e-06), (-18.59, 25.58, -2.13e-06), (4.973e-08, 31.62, -1.581e-06), (18.59, 25.58, -5.047e-07), (30.08, 9.772, 6.886e-07), (-21.76, 15.81, -16.63), (8.313, 25.58, -16.63), (26.9, -8.593e-07, -16.63), (-16.63, -1.308e-06, -26.9), (-5.137, 15.81, -26.9), (13.45, 9.772, -26.9), (-24.33, 17.68, -2.035e-06), (-20.73, 21.1, 7.071), (-21.46, 21.63, -2.082e-06), (-19.66, 23.34, 3.536), (-22.53, 19.39, 3.536), (-22.9, 19.65, -2.059e-06), (-20.02, 23.61, -2.106e-06), (-20.2, 22.22, 5.303), (-19.12, 24.46, 1.768), (-21.63, 20.25, 5.303), (-23.43, 18.53, 1.768), (-20.56, 22.49, 1.768), (-21.1, 21.37, 3.536), (-22.0, 20.51, 1.768), (-22.18, 20.64, -2.071e-06), (-20.74, 22.62, -2.094e-06), (-19.93, 22.78, 4.419), (-19.39, 23.9, 2.652), (-22.08, 19.82, 4.419), (-22.98, 18.96, 2.652), (-21.01, 22.06, 0.8839), (-20.11, 22.92, 2.652), (-21.82, 20.38, 3.536), (-20.38, 22.36, 3.536), (-21.73, 21.07, 0.8839), (-22.26, 19.95, 2.652), (-20.29, 23.05, 0.8839), (-19.57, 24.04, 0.8839), (-19.84, 23.48, 1.768), (-20.83, 21.93, 2.652), (-21.55, 20.94, 2.652), (-21.28, 21.5, 1.768), (-23.16, 19.09, 0.8839), (-22.45, 20.08, 0.8839), (-22.71, 19.52, 1.768), (-21.37, 20.81, 4.419), (-20.65, 21.8, 4.419), (-20.92, 21.24, 5.303), (-6.725, 4.886, 29.26), (-18.17, 13.2, 20.52), (2.569, 7.906, 29.26), (6.939, 21.36, 20.52), (0.2137, 26.24, 15.38), (-15.6, 21.1, 15.38), (-24.89, 8.312, 15.38), (-29.18, 4.886, -7.071), (-26.48, 13.2, 7.071), (-13.66, 26.24, -7.071), (4.37, 29.26, 7.071), (-4.37, 29.26, -7.071), (13.66, 26.24, 7.071), (20.73, 21.1, -7.071), (-25.02, 7.906, -15.38), (-15.25, 21.36, -15.38), (-0.2137, 26.24, -15.38), (15.6, 21.1, -15.38), (-22.45, -1.03e-06, -20.52), (-8.313, -1.412e-06, -29.26), (-6.939, 21.36, -20.52), (-2.569, 7.906, -29.26), (18.17, 13.2, -20.52), (6.725, 4.886, -29.26), (-10.88, 17.68, 21.76), (-4.156, 12.79, 26.9), (-1.588, 20.7, 21.76), (-20.17, 4.886, 21.76), (-28.49, 4.886, 8.313), (-4.156, 28.6, 8.313), (-13.45, 25.58, 8.313), (-9.294, 28.6, -1.855e-06), (-25.92, 12.79, -8.313), (-20.17, 20.7, -8.313), (4.156, 28.6, -8.313), (9.294, 28.6, -1.043e-06), (13.45, 25.58, -8.313), (-13.45, 15.81, -21.76), (-19.19, 7.906, -21.76), (-10.88, 7.906, -26.9), (10.88, 17.68, -21.76), (1.588, 20.7, -21.76), (4.156, 12.79, -26.9), (-19.08, 24.81, 0.4419)], [], [(9, 13, 12), (3, 12, 13), (18, 3, 13), (13, 17, 18), (21, 18, 5), (30, 25, 19), (26, 32, 10), (25, 35, 1), (34, 26, 1), (31, 40, 19), (40, 27, 19), (27, 39, 19), (39, 30, 19), (32, 41, 10), (41, 28, 10), (28, 42, 10), (42, 33, 10), (51, 36, 45), (45, 40, 51), (31, 51, 40), (40, 45, 27), (51, 31, 52), (52, 53, 51), (36, 51, 53), (53, 52, 33), (42, 28, 46), (46, 53, 42), (33, 42, 53), (53, 46, 36), (54, 36, 46), (46, 48, 54), (37, 54, 48), (48, 46, 28), (54, 37, 55), (55, 56, 54), (36, 54, 56), (56, 55, 38), (49, 27, 45), (45, 56, 49), (38, 49, 56), (56, 45, 36), (50, 38, 55), (55, 47, 50), (29, 50, 47), (47, 55, 37), (30, 57, 25), (57, 35, 25), (57, 30, 58), (58, 59, 57), (35, 57, 59), (59, 58, 38), (50, 29, 44), (44, 59, 50), (38, 50, 59), (59, 44, 35), (49, 38, 58), (58, 39, 49), (27, 49, 39), (39, 58, 30), (60, 34, 43), (43, 47, 60), (37, 60, 47), (47, 43, 29), (60, 37, 61), (61, 62, 60), (34, 60, 62), (62, 61, 32), (34, 62, 26), (62, 32, 26), (41, 32, 61), (61, 48, 41), (28, 41, 48), (48, 61, 37), (35, 44, 1), (44, 29, 1), (29, 43, 1), (43, 34, 1), (68, 10, 87), (87, 64, 68), (1, 68, 64), (64, 87, 8), (88, 8, 87), (87, 89, 88), (9, 88, 89), (89, 87, 10), (67, 2, 66), (66, 89, 67), (10, 67, 89), (89, 66, 9), (88, 9, 65), (65, 63, 88), (8, 88, 63), (65, 0, 63), (90, 11, 69), (69, 64, 90), (8, 90, 64), (64, 69, 1), (9, 66, 13), (66, 2, 13), (0, 65, 12), (65, 9, 12), (91, 14, 71), (71, 69, 91), (11, 91, 69), (69, 71, 1), (92, 16, 73), (73, 67, 92), (10, 92, 67), (67, 73, 2), (92, 10, 93), (93, 94, 92), (16, 92, 94), (94, 93, 15), (72, 4, 74), (74, 94, 72), (15, 72, 94), (94, 74, 16), (17, 76, 18), (76, 5, 18), (2, 75, 13), (75, 17, 13), (77, 19, 95), (95, 70, 77), (6, 77, 70), (70, 95, 14), (78, 4, 72), (72, 96, 78), (19, 78, 96), (96, 72, 15), (79, 20, 97), (97, 74, 79), (4, 79, 74), (74, 97, 16), (98, 16, 97), (97, 99, 98), (17, 98, 99), (99, 97, 20), (80, 5, 76), (76, 99, 80), (20, 80, 99), (99, 76, 17), (98, 17, 75), (75, 73, 98), (16, 98, 73), (73, 75, 2), (100, 23, 83), (83, 78, 100), (19, 100, 78), (78, 83, 4), (100, 19, 101), (101, 102, 100), (23, 100, 102), (102, 101, 22), (82, 7, 84), (84, 102, 82), (22, 82, 102), (102, 84, 23), (81, 22, 101), (101, 77, 81), (6, 81, 77), (77, 101, 19), (103, 24, 85), (85, 80, 103), (20, 103, 80), (80, 85, 5), (103, 20, 104), (104, 105, 103), (24, 103, 105), (105, 104, 23), (84, 7, 86), (86, 105, 84), (23, 84, 105), (105, 86, 24), (83, 23, 104), (104, 79, 83), (4, 83, 79), (79, 104, 20), (5, 85, 21), (85, 24, 21), (14, 95, 25), (95, 19, 25), (1, 71, 25), (71, 14, 25), (10, 68, 26), (68, 1, 26), (19, 96, 31), (96, 15, 31), (15, 93, 33), (93, 10, 33), (52, 106, 33), (106, 15, 33), (15, 106, 31), (106, 52, 31)])
me_sphere.use_remesh_preserve_volume = False
me_sphere.use_remesh_preserve_attributes = False
me_sphere.use_mirror_vertex_groups = False
me_sphere.update()

# ---- objects
ob_sphere_008 = bpy.data.objects.new('Sphere.008', me_sphere_004)
ob_cylinder_002 = bpy.data.objects.new('Cylinder.002', me_cylinder_002)
ob_sphere_005 = bpy.data.objects.new('Sphere.005', me_sphere_001)
ob_plane_013 = bpy.data.objects.new('Plane.013', me_plane_013)
ob_plane_012 = bpy.data.objects.new('Plane.012', me_plane_012)
ob_plane_011 = bpy.data.objects.new('Plane.011', me_plane_011)
ob_plane_010 = bpy.data.objects.new('Plane.010', me_plane_010)
ob_plane_009 = bpy.data.objects.new('Plane.009', me_plane_009)
ob_cube_002 = bpy.data.objects.new('Cube.002', me_cube_002)
ob_plane_008 = bpy.data.objects.new('Plane.008', me_plane_008)
ob_plane_007 = bpy.data.objects.new('Plane.007', me_plane_007)
ob_plane_006 = bpy.data.objects.new('Plane.006', me_plane_006)
ob_plane_005 = bpy.data.objects.new('Plane.005', me_plane_005)
ob_plane_004 = bpy.data.objects.new('Plane.004', me_plane_004)
ob_plane_003 = bpy.data.objects.new('Plane.003', me_plane_003)
ob_plane_002 = bpy.data.objects.new('Plane.002', me_plane_002)
ob_plane_001 = bpy.data.objects.new('Plane.001', me_plane_001)
ob_cube_001 = bpy.data.objects.new('Cube.001', me_cube_001)
ob_cylinder_001 = bpy.data.objects.new('Cylinder.001', me_cylinder_001)
ob_cylinder = bpy.data.objects.new('Cylinder', me_cylinder)
ob_cube = bpy.data.objects.new('Cube', me_cube)
ob_plane = bpy.data.objects.new('Plane', me_plane)
ob_plane_032 = bpy.data.objects.new('Plane.032', me_plane_014)
ob_sphere_001 = bpy.data.objects.new('Sphere.001', me_sphere_007)
ob_sphere_002 = bpy.data.objects.new('Sphere.002', me_sphere_008)
ob_sphere_003 = bpy.data.objects.new('Sphere.003', me_sphere_003)
ob_sphere_004 = bpy.data.objects.new('Sphere.004', me_sphere_009)
ob_sphere_006 = bpy.data.objects.new('Sphere.006', me_sphere_006)
ob_cylinder_014 = bpy.data.objects.new('Cylinder.014', me_cylinder_014)
ob_sphere_007 = bpy.data.objects.new('Sphere.007', me_sphere_002)
ob_camera = bpy.data.objects.new('Camera', cam_camera_001)
ob_sphere = bpy.data.objects.new('Sphere', me_sphere)
ob_lamp_001 = bpy.data.objects.new('Lamp.001', light_lamp)

# ---- transforms, parenting, visibility, modifiers, constraints
ob_sphere_008.location = (-5.054, -2.526, -0.002024)
ob_sphere_008.scale = (1.232, 1.232, 1.232)
ob_sphere_008.lock_rotations_4d = False
ob_sphere_008.empty_display_type = 'ARROWS'
ob_sphere_008.color = (0.0, 0.0, 0.0, 1.0)
ob_sphere_008.lineart.crease_threshold = 0.0
ob_cylinder_002.location = (-5.054, -2.526, -0.002024)
ob_cylinder_002.scale = (1.232, 1.232, 1.232)
ob_cylinder_002.lock_rotations_4d = False
ob_cylinder_002.empty_display_type = 'ARROWS'
ob_cylinder_002.color = (0.0, 0.0, 0.0, 1.0)
ob_cylinder_002.lineart.crease_threshold = 0.0
ob_sphere_005.location = (2.582, -0.05544, 0.0)
ob_sphere_005.rotation_euler = (0.0, -0.0, -6.283)
ob_sphere_005.scale = (1.017, 1.017, 1.017)
ob_sphere_005.lock_rotations_4d = False
ob_sphere_005.empty_display_type = 'ARROWS'
ob_sphere_005.color = (0.0, 0.0, 0.0, 1.0)
ob_sphere_005.lineart.crease_threshold = 0.0
ob_plane_013.location = (-0.57, 2.879, 1.345)
ob_plane_013.rotation_euler = (1.571, -0.0, -1.571)
ob_plane_013.lock_rotations_4d = False
ob_plane_013.empty_display_type = 'ARROWS'
ob_plane_013.color = (0.0, 0.0, 0.0, 1.0)
ob_plane_013.lineart.crease_threshold = 0.0
ob_plane_012.location = (-0.57, 1.822, 1.345)
ob_plane_012.rotation_euler = (1.571, -0.0, -1.571)
ob_plane_012.lock_rotations_4d = False
ob_plane_012.empty_display_type = 'ARROWS'
ob_plane_012.color = (0.0, 0.0, 0.0, 1.0)
ob_plane_012.lineart.crease_threshold = 0.0
ob_plane_011.location = (-0.57, 0.6095, 1.345)
ob_plane_011.rotation_euler = (1.571, -0.0, -1.571)
ob_plane_011.lock_rotations_4d = False
ob_plane_011.empty_display_type = 'ARROWS'
ob_plane_011.color = (0.0, 0.0, 0.0, 1.0)
ob_plane_011.lineart.crease_threshold = 0.0
ob_plane_010.location = (-3.371, 2.441, 1.345)
ob_plane_010.rotation_euler = (1.571, -0.0, -0.0)
ob_plane_010.scale = (0.8708, 1.0, 1.0)
ob_plane_010.lock_rotations_4d = False
ob_plane_010.empty_display_type = 'ARROWS'
ob_plane_010.color = (0.0, 0.0, 0.0, 1.0)
ob_plane_010.lineart.crease_threshold = 0.0
ob_plane_009.location = (-2.503, -0.07426, 1.345)
ob_plane_009.rotation_euler = (1.571, -0.0, -0.0)
ob_plane_009.lock_rotations_4d = False
ob_plane_009.empty_display_type = 'ARROWS'
ob_plane_009.color = (0.0, 0.0, 0.0, 1.0)
ob_plane_009.lineart.crease_threshold = 0.0
ob_cube_002.location = (-2.503, -0.07426, 1.345)
ob_cube_002.lock_rotations_4d = False
ob_cube_002.empty_display_type = 'ARROWS'
ob_cube_002.color = (0.0, 0.0, 0.0, 1.0)
ob_cube_002.lineart.crease_threshold = 0.0
ob_plane_008.location = (6.827, 3.226, 1.345)
ob_plane_008.rotation_euler = (1.571, -0.0, -1.571)
ob_plane_008.lock_rotations_4d = False
ob_plane_008.empty_display_type = 'ARROWS'
ob_plane_008.color = (0.0, 0.0, 0.0, 1.0)
ob_plane_008.lineart.crease_threshold = 0.0
ob_plane_007.location = (-1.979, 2.935, 1.345)
ob_plane_007.rotation_euler = (1.571, -0.0, -0.0)
ob_plane_007.lock_rotations_4d = False
ob_plane_007.empty_display_type = 'ARROWS'
ob_plane_007.color = (0.0, 0.0, 0.0, 1.0)
ob_plane_007.lineart.crease_threshold = 0.0
ob_plane_006.location = (-0.7447, 2.935, 1.345)
ob_plane_006.rotation_euler = (1.571, -0.0, -0.0)
ob_plane_006.lock_rotations_4d = False
ob_plane_006.empty_display_type = 'ARROWS'
ob_plane_006.color = (0.0, 0.0, 0.0, 1.0)
ob_plane_006.lineart.crease_threshold = 0.0
ob_plane_005.location = (0.4242, 2.935, 1.345)
ob_plane_005.rotation_euler = (1.571, -0.0, -0.0)
ob_plane_005.lock_rotations_4d = False
ob_plane_005.empty_display_type = 'ARROWS'
ob_plane_005.color = (0.0, 0.0, 0.0, 1.0)
ob_plane_005.lineart.crease_threshold = 0.0
ob_plane_004.location = (1.644, -1.499, 0.4048)
ob_plane_004.rotation_euler = (1.571, -4.266e-17, 1.571)
ob_plane_004.lock_rotations_4d = False
ob_plane_004.empty_display_type = 'ARROWS'
ob_plane_004.color = (0.0, 0.0, 0.0, 1.0)
ob_plane_004.lineart.crease_threshold = 0.0
ob_plane_003.location = (1.644, -1.499, 0.5414)
ob_plane_003.rotation_euler = (1.571, -4.266e-17, 1.571)
ob_plane_003.lock_rotations_4d = False
ob_plane_003.empty_display_type = 'ARROWS'
ob_plane_003.color = (0.0, 0.0, 0.0, 1.0)
ob_plane_003.lineart.crease_threshold = 0.0
ob_plane_002.location = (2.983, 1.161, 0.686)
ob_plane_002.rotation_euler = (1.571, -0.0, 1.571)
ob_plane_002.lock_rotations_4d = False
ob_plane_002.empty_display_type = 'ARROWS'
ob_plane_002.color = (0.0, 0.0, 0.0, 1.0)
ob_plane_002.lineart.crease_threshold = 0.0
ob_plane_001.location = (1.644, 0.621, 0.686)
ob_plane_001.rotation_euler = (1.571, -0.0, -0.0)
ob_plane_001.lock_rotations_4d = False
ob_plane_001.empty_display_type = 'ARROWS'
ob_plane_001.color = (0.0, 0.0, 0.0, 1.0)
ob_plane_001.lineart.crease_threshold = 0.0
ob_cube_001.location = (0.0005306, 9.694e-05, 1.707)
ob_cube_001.rotation_euler = (1.571, -7.183e-18, 0.7854)
ob_cube_001.lock_rotations_4d = False
ob_cube_001.empty_display_type = 'ARROWS'
ob_cube_001.color = (0.0, 0.0, 0.0, 1.0)
ob_cube_001.lineart.crease_threshold = 0.0
ob_cylinder_001.location = (3.61, -0.4684, 0.0002561)
ob_cylinder_001.rotation_euler = (1.863e-09, -1.863e-09, 1.571)
ob_cylinder_001.lock_rotations_4d = False
ob_cylinder_001.empty_display_type = 'ARROWS'
ob_cylinder_001.color = (0.0, 0.0, 0.0, 1.0)
ob_cylinder_001.lineart.crease_threshold = 0.0
ob_cylinder.location = (0.01398, -0.009992, 0.0002561)
ob_cylinder.lock_rotations_4d = False
ob_cylinder.empty_display_type = 'ARROWS'
ob_cylinder.color = (0.0, 0.0, 0.0, 1.0)
ob_cylinder.lineart.crease_threshold = 0.0
ob_cube.location = (-0.2393, 0.01508, 1.877)
ob_cube.rotation_euler = (0.0, -0.0, 1.571)
ob_cube.scale = (1.0, 0.9483, 1.0)
ob_cube.lock_rotations_4d = False
ob_cube.empty_display_type = 'ARROWS'
ob_cube.color = (0.0, 0.0, 0.0, 1.0)
ob_cube.lineart.crease_threshold = 0.0
ob_plane.location = (0.0002427, -0.0001265, 0.0001214)
ob_plane.rotation_euler = (0.0, -0.0, 1.571)
ob_plane.lock_rotations_4d = False
ob_plane.empty_display_type = 'ARROWS'
ob_plane.color = (0.0, 0.0, 0.0, 1.0)
ob_plane.lineart.crease_threshold = 0.0
ob_plane_032.location = (-0.2313, 1.264, 0.008064)
ob_plane_032.rotation_euler = (1.571, -0.0, -4.712)
ob_plane_032.lock_rotations_4d = False
ob_plane_032.empty_display_type = 'ARROWS'
ob_plane_032.color = (0.0, 0.0, 0.0, 1.0)
ob_plane_032.lineart.crease_threshold = 0.0
ob_sphere_001.location = (-2.165, -1.572, 0.0)
ob_sphere_001.rotation_euler = (0.0, -0.0, -6.283)
ob_sphere_001.lock_rotations_4d = False
ob_sphere_001.empty_display_type = 'ARROWS'
ob_sphere_001.color = (0.0, 0.0, 0.0, 1.0)
ob_sphere_001.lineart.crease_threshold = 0.0
ob_sphere_002.location = (1.558, 2.373, 0.0)
ob_sphere_002.rotation_euler = (0.0, -0.0, -6.283)
ob_sphere_002.scale = (1.017, 1.017, 1.017)
ob_sphere_002.lock_rotations_4d = False
ob_sphere_002.empty_display_type = 'ARROWS'
ob_sphere_002.color = (0.0, 0.0, 0.0, 1.0)
ob_sphere_002.lineart.crease_threshold = 0.0
ob_sphere_003.location = (-1.379, -1.665, 0.03613)
ob_sphere_003.rotation_euler = (0.0, -0.0, -6.283)
ob_sphere_003.lock_rotations_4d = False
ob_sphere_003.empty_display_type = 'ARROWS'
ob_sphere_003.color = (0.0, 0.0, 0.0, 1.0)
ob_sphere_003.lineart.crease_threshold = 0.0
ob_sphere_004.location = (-3.953, -1.582, 0.0)
ob_sphere_004.rotation_euler = (0.0, -0.0, -6.283)
ob_sphere_004.lock_rotations_4d = False
ob_sphere_004.empty_display_type = 'ARROWS'
ob_sphere_004.color = (0.0, 0.0, 0.0, 1.0)
ob_sphere_004.lineart.crease_threshold = 0.0
ob_sphere_006.location = (6.587, 5.823, 0.0)
ob_sphere_006.rotation_euler = (0.0, -0.0, -6.283)
ob_sphere_006.lock_rotations_4d = False
ob_sphere_006.empty_display_type = 'ARROWS'
ob_sphere_006.color = (0.0, 0.0, 0.0, 1.0)
ob_sphere_006.lineart.crease_threshold = 0.0
ob_cylinder_014.location = (-1.937, -2.526, -0.002024)
ob_cylinder_014.scale = (1.232, 1.232, 1.232)
ob_cylinder_014.lock_rotations_4d = False
ob_cylinder_014.empty_display_type = 'ARROWS'
ob_cylinder_014.color = (0.0, 0.0, 0.0, 1.0)
ob_cylinder_014.lineart.crease_threshold = 0.0
ob_sphere_007.location = (-1.937, -2.526, -0.002024)
ob_sphere_007.scale = (1.232, 1.232, 1.232)
ob_sphere_007.lock_rotations_4d = False
ob_sphere_007.empty_display_type = 'ARROWS'
ob_sphere_007.color = (0.0, 0.0, 0.0, 1.0)
ob_sphere_007.lineart.crease_threshold = 0.0
ob_camera.location = (10.0, -10.0, 11.6)
ob_camera.rotation_euler = (1.047, 0.0, 0.7854)
ob_camera.lock_rotations_4d = False
ob_camera.empty_display_type = 'ARROWS'
ob_camera.color = (0.0, 0.0, 0.0, 1.0)
ob_camera.lineart.crease_threshold = 0.0
ob_sphere.location = (-0.02993, 0.1261, 0.07312)
ob_sphere.rotation_euler = (1.571, -0.0, 1.571)
ob_sphere.lock_rotations_4d = False
ob_sphere.empty_display_type = 'ARROWS'
ob_sphere.color = (0.0, 0.0, 0.0, 1.0)
ob_sphere.show_instancer_for_render = False
ob_sphere.instance_type = 'VERTS'
ob_sphere.use_instance_vertices_rotation = True
ob_sphere.lineart.crease_threshold = 0.0
ob_lamp_001.parent = ob_sphere
ob_lamp_001.matrix_parent_inverse = Matrix(((-4.371e-08, 1.0, -2.118e-22, -0.1261), (4.371e-08, 1.911e-15, 1.0, -0.07312), (1.0, 4.371e-08, -4.371e-08, 0.02993), (0.0, 0.0, 0.0, 1.0)))
ob_lamp_001.location = (-0.02993, 0.1261, 0.07312)
ob_lamp_001.rotation_euler = (1.571, -0.0, 1.571)
ob_lamp_001.lock_rotations_4d = False
ob_lamp_001.empty_display_type = 'ARROWS'
ob_lamp_001.color = (0.0, 0.0, 0.0, 1.0)
ob_lamp_001.lineart.crease_threshold = 0.0

# ---- collection membership
col_collection_1.objects.link(ob_sphere_008)
col_collection_1.objects.link(ob_cylinder_002)
col_collection_1.objects.link(ob_sphere_005)
col_collection_1.objects.link(ob_plane_013)
col_collection_1.objects.link(ob_plane_012)
col_collection_1.objects.link(ob_plane_011)
col_collection_1.objects.link(ob_plane_010)
col_collection_1.objects.link(ob_plane_009)
col_collection_1.objects.link(ob_cube_002)
col_collection_1.objects.link(ob_plane_008)
col_collection_1.objects.link(ob_plane_007)
col_collection_1.objects.link(ob_plane_006)
col_collection_1.objects.link(ob_plane_005)
col_collection_1.objects.link(ob_plane_004)
col_collection_1.objects.link(ob_plane_003)
col_collection_1.objects.link(ob_plane_002)
col_collection_1.objects.link(ob_plane_001)
col_collection_1.objects.link(ob_cube_001)
col_collection_1.objects.link(ob_cylinder_001)
col_collection_1.objects.link(ob_cylinder)
col_collection_1.objects.link(ob_cube)
col_collection_1.objects.link(ob_plane)
col_collection_1.objects.link(ob_plane_032)
col_collection_1.objects.link(ob_sphere_001)
col_collection_1.objects.link(ob_sphere_002)
col_collection_1.objects.link(ob_sphere_003)
col_collection_1.objects.link(ob_sphere_004)
col_collection_1.objects.link(ob_sphere_006)
col_collection_1.objects.link(ob_cylinder_014)
col_collection_1.objects.link(ob_sphere_007)
col_collection_2.objects.link(ob_camera)
col_collection_3.objects.link(ob_sphere)
col_collection_3.objects.link(ob_lamp_001)

# ---- scene / render settings (as saved in the file)
scene.camera = ob_camera
scene.frame_start = 1; scene.frame_end = 250; scene.frame_set(11)
scene.render.engine = 'BLENDER_EEVEE_NEXT'
scene.render.image_settings.color_mode = 'RGB'
scene.render.image_settings.compression = 90
scene.render.resolution_x = 128
scene.render.resolution_y = 128
scene.render.pixel_aspect_x = 100.0
scene.render.pixel_aspect_y = 100.0
scene.render.fps = 25
scene.render.dither_intensity = 0.0
scene.render.use_compositing = False
scene.render.use_sequencer = False
scene.render.bake_margin = 2
scene.render.bake_bias = 0.0
scene.render.use_stamp_time = False
scene.render.use_stamp_date = False
scene.render.use_stamp_frame = False
scene.render.use_stamp_camera = False
scene.render.use_stamp_scene = False
scene.render.use_stamp_filename = False
scene.render.use_stamp_render_time = False
scene.render.stamp_font_size = 0
scene.cycles.use_denoising = False
scene.cycles.samples = 10
scene.cycles.sampling_pattern = 'TABULATED_SOBOL'
scene.cycles.light_sampling_threshold = 0.0
scene.cycles.use_adaptive_sampling = False
scene.cycles.use_light_tree = False
scene.cycles.blur_glossy = 0.0
scene.cycles.volume_bounces = 1
scene.cycles.pixel_filter_type = 'GAUSSIAN'
scene.cycles.sample_clamp_indirect = 0.0
scene.view_settings.view_transform = 'Raw'
bpy.context.view_layer.update()
